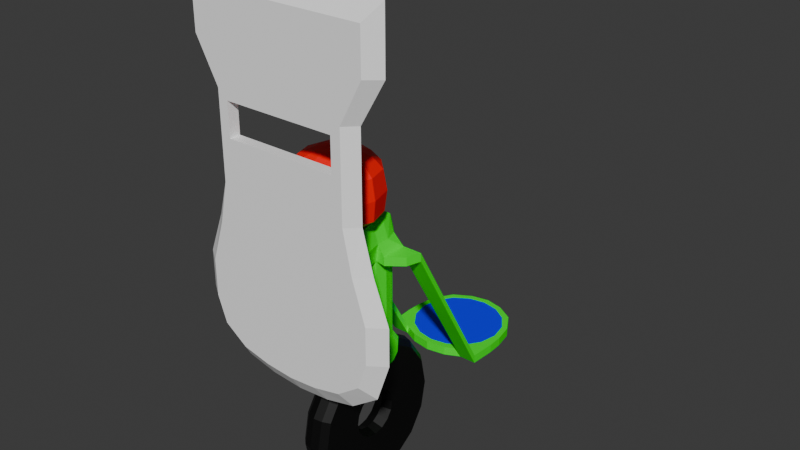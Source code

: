 # Source: Cerebro.blend  (saved by Blender 4.0.36; exported with 4.5.12 LTS)
import bpy
from mathutils import Matrix  # noqa: F401  (used for matrix-valued properties, if any)

bpy.ops.wm.read_factory_settings(use_empty=True)
scene = bpy.context.scene
scene.name = 'Scene'

# ---- materials (node trees are filled in below, after node groups)
mat_cerebro = bpy.data.materials.new('Cerebro')
mat_cerebro.use_transparent_shadow = False
mat_metal = bpy.data.materials.new('Metal')
mat_metal.use_transparent_shadow = False
mat_deco = bpy.data.materials.new('Deco')
mat_deco.use_transparent_shadow = False
mat_rueda = bpy.data.materials.new('Rueda')
mat_rueda.alpha_threshold = 0.0
mat_rueda.use_transparent_shadow = False
mat_rueda.roughness = 0.5
mat_rueda.line_color = (0.0, 0.0, 0.0, 1.0)
mat_escudo = bpy.data.materials.new('Escudo')
mat_escudo.use_transparent_shadow = False

# ---- material node trees
mat_cerebro.use_nodes = True; mat_cerebro.node_tree.nodes.clear()
_N = mat_cerebro.node_tree.nodes; _L = mat_cerebro.node_tree.links
n0 = _N.new('ShaderNodeBsdfPrincipled'); n0.name = 'BSDF Principista'; n0.location = (10, 300)
n0.inputs[0].default_value = (1.0, 0.0, 0.0, 1.0)
n0.inputs[3].default_value = 1.45
n1 = _N.new('ShaderNodeOutputMaterial'); n1.name = 'Material'; n1.location = (300, 300)
_L.new(n0.outputs[0], n1.inputs[0])
n1.is_active_output = True
mat_metal.use_nodes = True; mat_metal.node_tree.nodes.clear()
_N = mat_metal.node_tree.nodes; _L = mat_metal.node_tree.links
n0 = _N.new('ShaderNodeBsdfPrincipled'); n0.name = 'BSDF Principista'; n0.location = (10, 300)
n0.inputs[0].default_value = (0.0, 1.0, 0.0, 1.0)
n0.inputs[3].default_value = 1.45
n1 = _N.new('ShaderNodeOutputMaterial'); n1.name = 'Material'; n1.location = (300, 300)
_L.new(n0.outputs[0], n1.inputs[0])
n1.is_active_output = True
mat_deco.use_nodes = True; mat_deco.node_tree.nodes.clear()
_N = mat_deco.node_tree.nodes; _L = mat_deco.node_tree.links
n0 = _N.new('ShaderNodeBsdfPrincipled'); n0.name = 'BSDF Principista'; n0.location = (10, 300)
n0.inputs[0].default_value = (0.0, 0.0, 1.0, 1.0)
n0.inputs[3].default_value = 1.45
n1 = _N.new('ShaderNodeOutputMaterial'); n1.name = 'Material'; n1.location = (300, 300)
_L.new(n0.outputs[0], n1.inputs[0])
n1.is_active_output = True
mat_rueda.use_nodes = True; mat_rueda.node_tree.nodes.clear()
_N = mat_rueda.node_tree.nodes; _L = mat_rueda.node_tree.links
n0 = _N.new('ShaderNodeOutputMaterial'); n0.name = 'Material Output'; n0.location = (300, 300)
n1 = _N.new('ShaderNodeBsdfPrincipled'); n1.name = 'Principled BSDF'; n1.location = (10, 300)
n1.inputs[0].default_value = (0.0, 0.0, 0.0, 1.0)
n1.inputs[3].default_value = 1.45
_L.new(n1.outputs[0], n0.inputs[0])
n0.is_active_output = True
mat_escudo.use_nodes = True; mat_escudo.node_tree.nodes.clear()
_N = mat_escudo.node_tree.nodes; _L = mat_escudo.node_tree.links
n0 = _N.new('ShaderNodeBsdfPrincipled'); n0.name = 'BSDF Principista'; n0.location = (10, 300)
n0.inputs[0].default_value = (1.0, 1.0, 1.0, 1.0)
n0.inputs[3].default_value = 1.45
n1 = _N.new('ShaderNodeOutputMaterial'); n1.name = 'Material'; n1.location = (300, 300)
_L.new(n0.outputs[0], n1.inputs[0])
n1.is_active_output = True

# ---- world
world_world = bpy.data.worlds.new('World'); scene.world = world_world
world_world.use_nodes = True; world_world.node_tree.nodes.clear()
_N = world_world.node_tree.nodes; _L = world_world.node_tree.links
n0 = _N.new('ShaderNodeOutputWorld'); n0.name = 'World Output'; n0.location = (300, 300)
n1 = _N.new('ShaderNodeBackground'); n1.name = 'Background'; n1.location = (10, 300)
n1.inputs[0].default_value = (0.05088, 0.05088, 0.05088, 1.0)
_L.new(n1.outputs[0], n0.inputs[0])
n0.is_active_output = True
world_world.color = (0.05088, 0.05088, 0.05088)
world_world.use_sun_shadow = False
world_world.sun_shadow_jitter_overblur = 0.0

# ---- meshes
me_escudo = bpy.data.meshes.new('Escudo')
me_escudo.from_pydata([(0.0, -0.4, 1.09), (0.0, -0.4, 0.71), (-0.2356, -0.4, 1.09), (-0.2356, -0.4, 0.71), (0.0, 0.09, 0.9315), (0.0, 0.09, 0.8444), (-0.06778, 0.09, 0.9315), (-0.06778, 0.09, 0.8444), (0.0, -0.06, 0.8), (-0.1056, -0.05, 0.8), (0.0, -0.03, 0.976), (-0.09556, -0.06, 0.976), (0.0, 0.06, 0.8), (-0.1056, 0.05, 0.8), (0.0, 0.06, 0.966), (-0.08556, 0.06, 0.966), (-0.088, -0.05488, 0.2722), (-0.1161, -0.04521, 0.2841), (-0.088, 0.05288, 0.2712), (-0.1161, 0.04321, 0.2831), (-0.08, -7.451e-09, 0.8), (-0.08, 0.05, 0.8), (-0.08, -0.05, 0.8), (0.0, -3.725e-09, 0.8), (-0.1156, 0.0, 0.8), (-0.1161, -3.244e-11, 0.2691), (-0.088, -8.055e-09, 0.2534), (0.0, -7.451e-09, 0.976), (-0.09556, 0.0, 0.976), (-0.1056, -0.0486, 0.4076), (-0.08, 0.05, 0.4228), (-0.08, -0.05, 0.4238), (-0.1056, 0.0486, 0.4068), (-0.1156, 0.0, 0.4238), (-0.08, -7.451e-09, 0.4458), (0.0, -0.05488, 0.2722), (0.0, -8.055e-09, 0.2534), (0.0, 0.05288, 0.2712), (0.0, 0.06, 0.4228), (0.0, -0.06, 0.4238), (0.0, -7.451e-09, 0.4458), (-0.1756, -0.32, 0.976), (0.0, -0.32, 0.8), (-0.1756, -0.32, 0.8), (0.0, -0.32, 0.976), (0.0, 0.02595, 1.223), (0.0, -0.2663, 0.976), (-0.09556, -0.2169, 0.976), (-0.09556, -0.098, 0.976), (0.0, -0.3421, 1.223), (0.0, -0.05229, 0.976), (-0.157, -0.2533, 1.223), (-0.157, -0.06132, 1.223), (0.0, -0.2312, 1.302), (-0.06244, -0.1959, 1.302), (-0.06244, -0.1195, 1.302), (0.0, -0.08481, 1.302), (-0.1588, -0.05825, 1.045), (-0.1588, -0.256, 1.045), (0.0, -0.3479, 1.045), (0.0, 0.0318, 1.045), (0.0, -0.3563, 1.134), (-0.1695, -0.261, 1.134), (0.0, 0.04101, 1.134), (-0.1695, -0.05373, 1.134), (-0.1556, -0.06, 0.8), (-0.1556, -0.06, 0.84), (-0.1556, 0.06, 0.8), (-0.1556, 0.06, 0.84), (-0.1556, -1.49e-08, 0.8), (-0.1556, -1.49e-08, 0.84), (-0.2456, 0.06, 0.8), (-0.2456, 0.06, 0.84), (-0.2006, 0.06, 0.8), (-0.2006, 0.06, 0.84), (-0.2356, 0.468, 0.1), (-0.2356, 0.468, 0.14), (-0.1556, 0.468, 0.1), (-0.1556, 0.468, 0.14), (-0.2006, 0.468, 0.1), (-0.2006, 0.468, 0.14), (-0.166, 0.8337, 0.1), (-0.166, 0.8337, 0.14), (-0.145, 0.8102, 0.1), (-0.145, 0.8102, 0.14), (0.0, 0.8689, 0.14), (0.0, 0.8999, 0.14), (0.0, 0.8999, 0.1), (0.0, 0.8689, 0.1), (0.0, 0.4195, 0.1), (0.0, 0.4195, 0.14), (-0.1906, 0.015, 0.8), (-0.1906, 0.015, 0.84), (-0.2256, -0.005, 0.84), (-0.2256, -0.005, 0.8), (-0.2195, 0.7476, 0.14), (-0.2195, 0.7476, 0.1), (-0.192, 0.742, 0.14), (-0.192, 0.742, 0.1), (-0.07778, 0.09, 0.8879), (0.0, 0.095, 0.8879), (-0.1455, 0.509, 0.14), (-0.2411, 0.5849, 0.1), (-0.1922, 0.5772, 0.14), (-0.1455, 0.509, 0.1), (0.0, 0.4498, 0.1), (0.0, 0.4498, 0.14), (-0.2411, 0.5849, 0.14), (-0.1922, 0.5772, 0.1), (-0.1278, -0.4, 1.09), (-0.1278, -0.4, 0.71), (-0.03389, 0.09, 0.9315), (-0.03389, 0.09, 0.8444), (-0.0481, -0.045, 0.976), (-0.09278, -0.06, 0.8), (-0.0481, 0.06, 0.966), (-0.09278, 0.06, 0.8), (-0.1021, -0.05488, 0.2722), (-0.1021, 0.05288, 0.2712), (-0.0481, -3.725e-09, 0.976), (-0.1021, -3.957e-09, 0.2534), (-0.09278, 0.06, 0.4228), (-0.09278, -0.06, 0.4238), (-0.08778, -0.32, 0.8), (-0.08778, -0.32, 0.976), (-0.09278, 0.0006949, 1.223), (-0.09278, -0.3171, 1.223), (-0.09076, -0.325, 1.045), (-0.0481, -0.2416, 0.976), (-0.09076, 0.008568, 1.045), (-0.0481, -0.07514, 0.976), (-0.1002, 0.01376, 1.134), (-0.0369, -0.2213, 1.302), (-0.0369, -0.09485, 1.302), (-0.1002, -0.3293, 1.134), (0.0, -0.19, 0.8), (-0.1356, -0.19, 0.8), (-0.1356, -0.19, 0.976), (-0.184, -0.1569, 1.223), (-0.1899, -0.1568, 1.045), (-0.09556, -0.1574, 0.976), (-0.07318, -0.1575, 1.302), (-0.1986, -0.1568, 1.134), (0.0, -0.1593, 1.313), (-0.0286, -0.1584, 1.311), (-0.06778, -0.19, 0.8), (0.0, -0.01378, 1.268), (-0.1227, -0.08221, 1.268), (-0.1234, -0.2328, 1.268), (0.0, -0.3023, 1.268), (-0.07275, -0.2828, 1.268), (-0.07275, -0.03358, 1.268), (-0.1443, -0.1571, 1.268), (-0.2956, -0.4, 0.888), (-0.1256, -0.06, 0.888), (-0.1956, -0.32, 0.888), (-0.1556, -0.19, 0.888), (-0.1161, -0.07385, 0.3655), (-0.1161, 1.406e-10, 0.3655), (0.0, -0.09188, 0.3725), (0.0, 0.09188, 0.3725), (-0.088, 0.09188, 0.3725), (-0.088, -0.09188, 0.3725), (-0.1161, 0.07385, 0.3655), (-0.1021, 0.09188, 0.3725), (-0.1021, -0.09188, 0.3725), (-0.1161, -0.06839, 0.3143), (-0.1161, 1.406e-10, 0.3143), (0.0, 0.08638, 0.3093), (-0.1021, 0.08638, 0.3093), (-0.1021, -0.08538, 0.3093), (0.0, -0.08538, 0.3093), (-0.088, 0.08638, 0.3093), (-0.088, -0.08538, 0.3093), (-0.1161, 0.06939, 0.3143), (-0.1056, 0.06, 0.888), (-0.03389, 0.095, 0.8879), (-0.1256, 0.0, 0.888), (0.0, 0.0495, 0.8), (0.0, -0.05, 0.8), (0.2356, -0.4, 1.09), (0.2356, -0.4, 0.71), (-0.145, 0.6595, 0.14), (0.0, 0.6595, 0.14), (-0.2373, 0.6595, 0.14), (-0.2089, 0.6595, 0.1), (-0.2373, 0.6595, 0.1), (-0.2089, 0.6595, 0.14), (-0.145, 0.6595, 0.1), (0.0, 0.6595, 0.1), (0.06778, 0.09, 0.9315), (0.06778, 0.09, 0.8444), (-0.08778, 0.4343, 0.14), (-0.08778, 0.4343, 0.1), (-0.084, 0.8823, 0.14), (-0.07741, 0.854, 0.1), (-0.07741, 0.854, 0.14), (-0.084, 0.8823, 0.1), (-0.07785, 0.4649, 0.14), (-0.07785, 0.4649, 0.1), (-0.07741, 0.6595, 0.14), (-0.07741, 0.6595, 0.1), (0.1056, -0.05, 0.8), (0.09556, -0.06, 0.976), (0.1056, 0.05, 0.8), (0.08556, 0.06, 0.966), (0.088, -0.05488, 0.2722), (0.1161, -0.04521, 0.2841), (0.088, 0.05288, 0.2712), (0.1161, 0.04321, 0.2831), (0.08, -7.451e-09, 0.8), (0.08, 0.05, 0.8), (0.08, -0.05, 0.8), (0.1156, 0.0, 0.8), (0.1161, -3.244e-11, 0.2691), (0.088, -8.055e-09, 0.2534), (0.09556, 0.0, 0.976), (0.1056, -0.0486, 0.4076), (0.08, 0.05, 0.4228), (0.08, -0.05, 0.4238), (0.1056, 0.0486, 0.4068), (0.1156, 0.0, 0.4238), (0.08, -7.451e-09, 0.4458), (0.1756, -0.32, 0.976), (0.1756, -0.32, 0.8), (0.09556, -0.2169, 0.976), (0.09556, -0.098, 0.976), (0.157, -0.2533, 1.223), (0.157, -0.06132, 1.223), (0.06244, -0.1959, 1.302), (0.06244, -0.1195, 1.302), (0.1588, -0.05825, 1.045), (0.1588, -0.256, 1.045), (0.1695, -0.261, 1.134), (0.1695, -0.05373, 1.134), (0.1556, -0.06, 0.8), (0.1556, -0.06, 0.84), (0.1556, 0.06, 0.8), (0.1556, 0.06, 0.84), (0.1556, -1.49e-08, 0.8), (0.1556, -1.49e-08, 0.84), (0.2456, 0.06, 0.8), (0.2456, 0.06, 0.84), (0.2006, 0.06, 0.8), (0.2006, 0.06, 0.84), (0.2356, 0.468, 0.1), (0.2356, 0.468, 0.14), (0.1556, 0.468, 0.1), (0.1556, 0.468, 0.14), (0.2006, 0.468, 0.1), (0.2006, 0.468, 0.14), (0.166, 0.8337, 0.1), (0.166, 0.8337, 0.14), (0.145, 0.8102, 0.1), (0.145, 0.8102, 0.14), (0.1906, 0.015, 0.8), (0.1906, 0.015, 0.84), (0.2256, -0.005, 0.84), (0.2256, -0.005, 0.8), (0.2195, 0.7476, 0.14), (0.2195, 0.7476, 0.1), (0.192, 0.742, 0.14), (0.192, 0.742, 0.1), (0.07778, 0.09, 0.8879), (0.1455, 0.509, 0.14), (0.2411, 0.5849, 0.1), (0.1922, 0.5772, 0.14), (0.1455, 0.509, 0.1), (0.2411, 0.5849, 0.14), (0.1922, 0.5772, 0.1), (0.1278, -0.4, 1.09), (0.1278, -0.4, 0.71), (0.03389, 0.09, 0.9315), (0.03389, 0.09, 0.8444), (0.0481, -0.045, 0.976), (0.09278, -0.06, 0.8), (0.0481, 0.06, 0.966), (0.09278, 0.06, 0.8), (0.1021, -0.05488, 0.2722), (0.1021, 0.05288, 0.2712), (0.0481, -3.725e-09, 0.976), (0.1021, -3.957e-09, 0.2534), (0.09278, 0.06, 0.4228), (0.09278, -0.06, 0.4238), (0.08778, -0.32, 0.8), (0.08778, -0.32, 0.976), (0.09278, 0.0006949, 1.223), (0.09278, -0.3171, 1.223), (0.09076, -0.325, 1.045), (0.0481, -0.2416, 0.976), (0.09076, 0.008568, 1.045), (0.0481, -0.07514, 0.976), (0.1002, 0.01376, 1.134), (0.0369, -0.2213, 1.302), (0.0369, -0.09485, 1.302), (0.1002, -0.3293, 1.134), (0.1356, -0.19, 0.8), (0.1356, -0.19, 0.976), (0.184, -0.1569, 1.223), (0.1899, -0.1568, 1.045), (0.09556, -0.1574, 0.976), (0.07318, -0.1575, 1.302), (0.1986, -0.1568, 1.134), (0.0286, -0.1584, 1.311), (0.06778, -0.19, 0.8), (0.1227, -0.08221, 1.268), (0.1234, -0.2328, 1.268), (0.07275, -0.2828, 1.268), (0.07275, -0.03358, 1.268), (0.1443, -0.1571, 1.268), (0.2956, -0.4, 0.888), (0.1256, -0.06, 0.888), (0.1956, -0.32, 0.888), (0.1556, -0.19, 0.888), (0.1161, -0.07385, 0.3655), (0.1161, 1.406e-10, 0.3655), (0.088, 0.09188, 0.3725), (0.088, -0.09188, 0.3725), (0.1161, 0.07385, 0.3655), (0.1021, 0.09188, 0.3725), (0.1021, -0.09188, 0.3725), (0.1161, -0.06839, 0.3143), (0.1161, 1.406e-10, 0.3143), (0.1021, 0.08638, 0.3093), (0.1021, -0.08538, 0.3093), (0.088, 0.08638, 0.3093), (0.088, -0.08538, 0.3093), (0.1161, 0.06939, 0.3143), (0.1056, 0.06, 0.888), (0.03389, 0.095, 0.8879), (0.1256, 0.0, 0.888), (0.145, 0.6595, 0.14), (0.2373, 0.6595, 0.14), (0.2089, 0.6595, 0.1), (0.2373, 0.6595, 0.1), (0.2089, 0.6595, 0.14), (0.145, 0.6595, 0.1), (0.08778, 0.4343, 0.14), (0.08778, 0.4343, 0.1), (0.084, 0.8823, 0.14), (0.07741, 0.854, 0.1), (0.07741, 0.854, 0.14), (0.084, 0.8823, 0.1), (0.07785, 0.4649, 0.14), (0.07785, 0.4649, 0.1), (0.07741, 0.6595, 0.14), (0.07741, 0.6595, 0.1)], [], [(116, 13, 7, 112), (336, 253, 262, 333), (275, 283, 217, 202), (304, 275, 202, 296), (210, 23, 178, 211), (225, 232, 288, 289), (322, 214, 209, 327), (135, 8, 275, 304), (281, 279, 209, 214), (243, 249, 245, 241), (20, 21, 178, 23), (317, 159, 171, 326), (282, 319, 316, 218), (300, 299, 232, 225), (180, 223, 285, 270), (213, 239, 235, 202), (244, 250, 248, 238), (270, 285, 44, 0), (268, 332, 335, 266), (336, 346, 340, 253), (276, 272, 4, 14), (257, 236, 235, 258), (302, 298, 227, 233), (176, 111, 4, 100), (115, 14, 4, 111), (137, 41, 47, 140), (220, 318, 319, 282), (175, 15, 6, 99), (156, 137, 11, 154), (240, 330, 311, 236), (13, 67, 68, 175), (113, 11, 48, 130), (215, 206, 35, 36), (145, 136, 9, 114), (13, 24, 69, 67), (346, 189, 88, 340), (326, 206, 278, 324), (119, 27, 14, 115), (170, 166, 17, 117), (316, 325, 168, 160), (120, 25, 19, 118), (169, 172, 18, 118), (236, 257, 256, 240), (296, 202, 311, 313), (167, 174, 19, 25), (1, 42, 284, 271), (31, 34, 20, 22), (299, 302, 233, 232), (278, 281, 214, 207), (287, 307, 149, 49), (50, 60, 290, 291), (212, 219, 283, 275), (252, 339, 341, 254), (9, 24, 33, 29), (297, 300, 225, 223), (166, 167, 25, 17), (117, 17, 25, 120), (113, 10, 27, 119), (24, 9, 65, 69), (241, 245, 246, 242), (24, 13, 32, 33), (37, 36, 26, 18), (116, 21, 30, 121), (114, 9, 29, 122), (257, 242, 244, 256), (37, 208, 215, 36), (26, 36, 35, 16), (328, 263, 190, 205), (172, 168, 37, 18), (173, 16, 35, 171), (31, 39, 40, 34), (34, 40, 38, 30), (237, 243, 255, 239), (335, 261, 254, 331), (34, 30, 21, 20), (110, 3, 43, 123), (109, 0, 44, 124), (153, 2, 41, 155), (202, 217, 221, 213), (310, 312, 223, 180), (242, 246, 250, 244), (251, 342, 339, 252), (286, 308, 305, 228), (265, 334, 332, 268), (124, 44, 46, 128), (333, 262, 260, 334), (331, 345, 343, 264), (260, 251, 252, 259), (215, 208, 279, 281), (45, 146, 308, 286), (68, 70, 177, 175), (204, 328, 238, 237), (151, 147, 55, 133), (152, 148, 54, 141), (150, 149, 53, 132), (144, 143, 56, 133), (8, 179, 212, 275), (326, 171, 35, 206), (127, 59, 61, 134), (139, 58, 62, 142), (329, 100, 4, 272), (129, 57, 64, 131), (130, 48, 57, 129), (140, 47, 58, 139), (128, 46, 59, 127), (313, 311, 203, 297), (134, 61, 49, 126), (142, 62, 51, 138), (131, 64, 52, 125), (93, 92, 74, 72), (67, 69, 91, 73), (91, 94, 71, 73), (226, 231, 299, 300), (70, 68, 74, 92), (72, 74, 80, 76), (67, 73, 79, 77), (187, 182, 84, 97), (94, 93, 72, 71), (73, 71, 75, 79), (68, 67, 77, 78), (96, 95, 82, 81), (74, 68, 78, 80), (307, 293, 53, 149), (188, 185, 98, 83), (95, 97, 84, 82), (98, 96, 81, 83), (75, 76, 107, 102), (13, 175, 99, 7), (290, 292, 234, 231), (277, 273, 191, 204), (192, 193, 89, 90), (201, 195, 88, 189), (195, 197, 87, 88), (71, 72, 76, 75), (194, 196, 85, 86), (198, 192, 90, 106), (238, 248, 247, 237), (197, 194, 86, 87), (112, 176, 100, 5), (334, 260, 259, 332), (264, 343, 337, 248), (250, 266, 264, 248), (219, 222, 40, 39), (227, 306, 307, 287), (7, 99, 176, 112), (228, 305, 309, 298), (249, 269, 265, 245), (325, 208, 37, 168), (267, 344, 346, 336), (60, 63, 292, 290), (69, 65, 94, 91), (66, 70, 92, 93), (185, 186, 96, 98), (184, 187, 97, 95), (312, 313, 297, 223), (186, 184, 95, 96), (12, 5, 273, 277), (263, 329, 272, 190), (146, 56, 294, 308), (317, 326, 324, 320), (76, 80, 103, 107), (79, 75, 102, 108), (233, 227, 287, 295), (280, 276, 14, 27), (200, 198, 106, 183), (193, 199, 105, 89), (77, 79, 108, 104), (224, 296, 313, 312), (80, 78, 101, 103), (343, 106, 90, 337), (248, 337, 338, 247), (219, 317, 320, 283), (339, 86, 85, 341), (222, 218, 38, 40), (238, 328, 330, 240), (289, 288, 59, 46), (284, 304, 296, 224), (323, 279, 208, 325), (319, 323, 325, 316), (292, 286, 228, 234), (217, 314, 315, 221), (341, 85, 183, 345), (293, 303, 143, 53), (324, 278, 207, 321), (203, 216, 280, 274), (234, 228, 298, 302), (12, 178, 21, 116), (345, 183, 106, 343), (321, 207, 214, 322), (231, 234, 302, 299), (212, 179, 23, 210), (314, 321, 322, 315), (298, 309, 306, 227), (274, 291, 226, 203), (63, 131, 125, 45), (62, 134, 126, 51), (47, 128, 127, 58), (50, 130, 129, 60), (60, 129, 131, 63), (58, 127, 134, 62), (141, 144, 133, 55), (148, 150, 132, 54), (146, 151, 133, 56), (41, 124, 128, 47), (2, 109, 124, 41), (1, 110, 123, 42), (22, 114, 122, 31), (13, 116, 121, 32), (11, 113, 119, 28), (16, 117, 120, 26), (174, 169, 118, 19), (26, 120, 118, 18), (173, 170, 117, 16), (28, 119, 115, 15), (135, 145, 114, 8), (10, 113, 130, 50), (15, 115, 111, 6), (99, 6, 111, 176), (12, 116, 112, 5), (42, 123, 145, 135), (54, 132, 144, 141), (232, 233, 295, 288), (291, 290, 231, 226), (64, 142, 138, 52), (48, 140, 139, 57), (57, 139, 142, 64), (132, 53, 143, 144), (147, 152, 141, 55), (338, 89, 105, 344), (327, 209, 279, 323), (315, 322, 327, 318), (123, 43, 136, 145), (155, 41, 137, 156), (11, 137, 140, 48), (267, 336, 333, 269), (206, 215, 281, 278), (52, 138, 152, 147), (45, 125, 151, 146), (51, 126, 150, 148), (246, 268, 266, 250), (219, 212, 210, 222), (126, 49, 149, 150), (138, 51, 148, 152), (125, 52, 147, 151), (301, 230, 294, 303), (213, 221, 220, 204), (43, 155, 156, 136), (309, 301, 229, 306), (219, 39, 159, 317), (221, 315, 318, 220), (239, 255, 258, 235), (3, 153, 155, 43), (204, 237, 239, 213), (136, 156, 154, 9), (63, 45, 286, 292), (31, 122, 165, 162), (32, 121, 164, 163), (245, 265, 268, 246), (332, 259, 261, 335), (216, 203, 311, 330), (288, 295, 61, 59), (31, 162, 159, 39), (30, 38, 160, 161), (29, 33, 158, 157), (33, 32, 163, 158), (121, 30, 161, 164), (122, 29, 157, 165), (247, 267, 269, 249), (320, 324, 321, 314), (162, 165, 170, 173), (163, 164, 169, 174), (277, 282, 218, 211), (247, 338, 344, 267), (308, 294, 230, 305), (204, 191, 263, 328), (162, 173, 171, 159), (161, 160, 168, 172), (157, 158, 167, 166), (158, 163, 174, 167), (164, 161, 172, 169), (165, 157, 166, 170), (237, 247, 249, 243), (259, 252, 254, 261), (255, 243, 241, 258), (93, 94, 65, 66), (9, 154, 66, 65), (70, 66, 154, 177), (28, 177, 154, 11), (15, 175, 177, 28), (285, 289, 46, 44), (273, 5, 100, 329), (306, 229, 293, 307), (223, 225, 289, 285), (10, 50, 291, 274), (205, 216, 330, 328), (218, 316, 160, 38), (222, 210, 211, 218), (274, 280, 27, 10), (216, 205, 276, 280), (262, 253, 251, 260), (269, 333, 334, 265), (254, 341, 345, 331), (318, 327, 323, 319), (340, 88, 87, 342), (229, 301, 303, 293), (42, 135, 304, 284), (295, 287, 49, 61), (203, 226, 300, 297), (283, 320, 314, 217), (337, 90, 89, 338), (22, 20, 23, 179), (8, 114, 22, 179), (202, 235, 236, 311), (204, 220, 282, 277), (342, 87, 86, 339), (191, 273, 329, 263), (12, 277, 211, 178), (196, 200, 183, 85), (102, 107, 184, 186), (107, 103, 187, 184), (108, 102, 186, 185), (199, 201, 189, 105), (104, 108, 185, 188), (103, 101, 182, 187), (181, 224, 312, 310), (104, 188, 201, 199), (84, 182, 200, 196), (77, 104, 199, 193), (182, 101, 198, 200), (81, 82, 194, 197), (101, 78, 192, 198), (82, 84, 196, 194), (83, 81, 197, 195), (188, 83, 195, 201), (78, 77, 193, 192), (344, 105, 189, 346), (205, 190, 272, 276), (258, 241, 242, 257), (305, 230, 301, 309), (253, 340, 342, 251), (303, 294, 56, 143), (240, 256, 244, 238), (266, 335, 331, 264), (271, 284, 224, 181)])
me_escudo.polygons.foreach_set('material_index', [1, 2, 1, 1, 1, 0, 1, 1, 1, 1, 1, 1, 1, 0, 1, 1, 1, 1, 1, 2, 1, 1, 0, 1, 1, 1, 1, 1, 1, 1, 1, 1, 1, 1, 1, 2, 1, 1, 1, 1, 1, 1, 1, 1, 1, 1, 1, 0, 1, 0, 0, 1, 1, 1, 1, 1, 1, 1, 1, 1, 1, 1, 1, 1, 1, 1, 1, 1, 1, 1, 1, 1, 1, 2, 1, 1, 1, 1, 1, 1, 1, 1, 0, 1, 1, 1, 2, 1, 1, 0, 1, 1, 0, 0, 0, 0, 1, 1, 0, 0, 1, 0, 0, 0, 0, 1, 0, 0, 0, 1, 1, 1, 0, 1, 1, 1, 2, 1, 1, 1, 1, 1, 0, 2, 1, 1, 1, 1, 0, 1, 1, 2, 1, 1, 1, 1, 1, 1, 1, 1, 1, 1, 1, 0, 1, 0, 1, 1, 2, 0, 1, 1, 1, 1, 1, 1, 1, 1, 0, 1, 1, 1, 0, 1, 2, 1, 1, 1, 1, 1, 1, 1, 1, 1, 1, 0, 1, 1, 1, 0, 1, 2, 0, 1, 1, 0, 1, 2, 1, 0, 1, 1, 0, 1, 0, 0, 0, 0, 0, 0, 0, 0, 0, 1, 1, 1, 1, 1, 1, 1, 1, 1, 1, 1, 1, 1, 1, 1, 1, 1, 0, 0, 0, 0, 0, 0, 0, 0, 1, 1, 1, 1, 1, 1, 2, 1, 0, 0, 0, 1, 1, 0, 0, 0, 0, 1, 1, 0, 1, 1, 1, 1, 1, 1, 0, 1, 1, 1, 1, 1, 0, 1, 1, 1, 1, 1, 1, 1, 1, 1, 1, 1, 1, 0, 1, 1, 1, 1, 1, 1, 1, 1, 1, 1, 1, 1, 1, 1, 1, 1, 1, 0, 1, 1, 1, 1, 1, 1, 1, 1, 1, 2, 1, 1, 0, 1, 0, 1, 1, 1, 1, 1, 1, 1, 1, 1, 1, 2, 1, 1, 1, 2, 2, 2, 1, 2, 2, 1, 2, 1, 1, 1, 1, 2, 1, 2, 1, 1, 0, 1, 0, 1, 2, 1])
_uv = me_escudo.uv_layers.new(name='UVMap')
_uv.uv.foreach_set('vector', [0.4375, 0.3438, 0.4375, 0.3125, 0.4375, 0.3125, 0.4375, 0.3438, 0.4375, 0.3125, 0.4375, 0.3125, 0.4375, 0.3125, 0.4375, 0.3125, 0.4375, 0.3438, 0.4375, 0.3438, 0.4375, 0.3125, 0.4375, 0.3125, 0.4375, 0.3438, 0.4375, 0.3438, 0.4375, 0.3125, 0.4375, 0.3125, 0.4375, 0.375, 0.4375, 0.3447, 0.0, 0.0, 0.4375, 0.375, 0.5, 0.3125, 0.5, 0.3125, 0.5, 0.3438, 0.5, 0.3438, 0.4375, 0.3125, 0.4375, 0.3125, 0.4375, 0.3125, 0.4375, 0.3125, 0.4375, 0.375, 0.4375, 0.375, 0.4375, 0.3438, 0.4375, 0.3438, 0.4375, 0.3438, 0.4375, 0.3438, 0.4375, 0.3125, 0.4375, 0.3125, 0.4375, 0.3125, 0.4375, 0.3125, 0.4375, 0.3125, 0.4375, 0.3125, 0.4375, 0.375, 0.4375, 0.375, 0.0, 0.0, 0.4375, 0.3447, 0.4375, 0.375, 0.4375, 0.375, 0.4375, 0.375, 0.4375, 0.375, 0.4375, 0.3438, 0.4375, 0.3438, 0.4375, 0.375, 0.4375, 0.375, 0.5, 0.3125, 0.5, 0.3125, 0.5, 0.3125, 0.5, 0.3125, 0.5, 0.3125, 0.5, 0.3125, 0.5, 0.3438, 0.5, 0.3438, 0.4375, 0.3125, 0.4375, 0.3125, 0.4375, 0.3125, 0.4375, 0.3125, 0.5, 0.3125, 0.5, 0.3125, 0.5, 0.3125, 0.5, 0.3125, 0.5, 0.3438, 0.5, 0.3438, 0.5, 0.375, 0.5, 0.375, 0.5, 0.3125, 0.5, 0.3125, 0.5, 0.3125, 0.5, 0.3125, 0.4375, 0.3125, 0.4375, 0.3125, 0.4375, 0.3125, 0.4375, 0.3125, 0.5, 0.3438, 0.5, 0.3438, 0.5, 0.375, 0.5, 0.375, 0.5, 0.3125, 0.5, 0.3125, 0.4375, 0.3125, 0.4375, 0.3125, 0.5, 0.3125, 0.5, 0.3125, 0.5, 0.3125, 0.5, 0.3125, 0.4688, 0.3438, 0.5, 0.3438, 0.5, 0.375, 0.4688, 0.375, 0.5, 0.3438, 0.5, 0.375, 0.5, 0.375, 0.5, 0.3438, 0.5, 0.3125, 0.5, 0.3125, 0.5, 0.3125, 0.5, 0.3125, 0.4375, 0.3125, 0.4375, 0.3125, 0.4375, 0.3438, 0.4375, 0.3438, 0.4688, 0.3125, 0.5, 0.3125, 0.5, 0.3125, 0.4688, 0.3125, 0.4688, 0.3125, 0.5, 0.3125, 0.5, 0.3125, 0.4688, 0.3125, 0.5, 0.3125, 0.0, 0.0, 0.4688, 0.3125, 0.5, 0.3125, 0.4375, 0.3125, 0.4375, 0.3125, 0.5, 0.3125, 0.4688, 0.3125, 0.5, 0.3438, 0.5, 0.3125, 0.5, 0.3125, 0.5, 0.3438, 0.4375, 0.375, 0.4375, 0.375, 0.4375, 0.375, 0.4375, 0.375, 0.4375, 0.3438, 0.4375, 0.3125, 0.4375, 0.3125, 0.4375, 0.3438, 0.4375, 0.3125, 0.4375, 0.3125, 0.4375, 0.3125, 0.4375, 0.3125, 0.4375, 0.3125, 0.4375, 0.3125, 0.4375, 0.3125, 0.4375, 0.3125, 0.4375, 0.375, 0.4375, 0.375, 0.4375, 0.3438, 0.4375, 0.3438, 0.5, 0.3438, 0.5, 0.375, 0.5, 0.375, 0.5, 0.3438, 0.4375, 0.3438, 0.4375, 0.3125, 0.4375, 0.3125, 0.4375, 0.3438, 0.4375, 0.375, 0.4375, 0.375, 0.4375, 0.375, 0.4375, 0.375, 0.4375, 0.3438, 0.4375, 0.3125, 0.4375, 0.3125, 0.4375, 0.3438, 0.4375, 0.3438, 0.4375, 0.375, 0.4375, 0.375, 0.4375, 0.3438, 0.5, 0.3125, 0.5, 0.3125, 0.5, 0.3125, 0.5, 0.3125, 0.4375, 0.3125, 0.4375, 0.3125, 0.4688, 0.3125, 0.4688, 0.3125, 0.4375, 0.3125, 0.4375, 0.3125, 0.4375, 0.3125, 0.4375, 0.3125, 0.4375, 0.375, 0.4375, 0.375, 0.4375, 0.3438, 0.4375, 0.3438, 0.4375, 0.375, 0.4375, 0.375, 0.4375, 0.375, 0.4375, 0.375, 0.5, 0.3125, 0.5, 0.3125, 0.5, 0.3125, 0.5, 0.3125, 0.4375, 0.3438, 0.4375, 0.3438, 0.4375, 0.3125, 0.4375, 0.3125, 0.5, 0.3438, 0.5, 0.3438, 0.5, 0.375, 0.5, 0.375, 0.5, 0.375, 0.5, 0.375, 0.5, 0.3438, 0.5, 0.3438, 0.4375, 0.375, 0.4375, 0.375, 0.4375, 0.3438, 0.4375, 0.3438, 0.5, 0.3125, 0.5, 0.3125, 0.5, 0.3125, 0.5, 0.3125, 0.4375, 0.3125, 0.4375, 0.3125, 0.4375, 0.3125, 0.4375, 0.3125, 0.5, 0.3125, 0.5, 0.3125, 0.5, 0.3125, 0.5, 0.3125, 0.4375, 0.3125, 0.4375, 0.3125, 0.4375, 0.3125, 0.4375, 0.3125, 0.4375, 0.3438, 0.4375, 0.3125, 0.4375, 0.3125, 0.4375, 0.3438, 0.5, 0.3438, 0.5, 0.375, 0.5, 0.375, 0.5, 0.3438, 0.4375, 0.3125, 0.4375, 0.3125, 0.4375, 0.3125, 0.4375, 0.3125, 0.4375, 0.3125, 0.4375, 0.3125, 0.5, 0.3125, 0.5, 0.3125, 0.4375, 0.3125, 0.4375, 0.3125, 0.4375, 0.3125, 0.4375, 0.3125, 0.4375, 0.375, 0.4375, 0.375, 0.4375, 0.375, 0.4375, 0.375, 0.4375, 0.3438, 0.4375, 0.375, 0.4375, 0.375, 0.4375, 0.3438, 0.4375, 0.3438, 0.4375, 0.3125, 0.4375, 0.3125, 0.4375, 0.3438, 0.5, 0.3125, 0.5, 0.3125, 0.5, 0.3125, 0.5, 0.3125, 0.4375, 0.375, 0.4375, 0.375, 0.4375, 0.375, 0.4375, 0.375, 0.4375, 0.375, 0.4375, 0.375, 0.4375, 0.375, 0.4375, 0.375, 0.4688, 0.3125, 0.4688, 0.3125, 0.5, 0.3125, 0.5, 0.3125, 0.4375, 0.375, 0.4375, 0.375, 0.4375, 0.375, 0.4375, 0.375, 0.4375, 0.375, 0.4375, 0.375, 0.4375, 0.375, 0.4375, 0.375, 0.4375, 0.375, 0.4375, 0.375, 0.0, 0.0, 0.4375, 0.375, 0.4375, 0.375, 0.0, 0.0, 0.4375, 0.375, 0.4375, 0.375, 0.4375, 0.3125, 0.4375, 0.3125, 0.4375, 0.3125, 0.4375, 0.3125, 0.5, 0.3125, 0.5, 0.3125, 0.5, 0.3125, 0.5, 0.3125, 0.4375, 0.375, 0.4375, 0.375, 0.4375, 0.375, 0.4375, 0.375, 0.4375, 0.3438, 0.4375, 0.3125, 0.4375, 0.3125, 0.4375, 0.3438, 0.5, 0.3438, 0.5, 0.375, 0.5, 0.375, 0.5, 0.3438, 0.4688, 0.3125, 0.5, 0.3125, 0.5, 0.3125, 0.4688, 0.3125, 0.4375, 0.3125, 0.4375, 0.3125, 0.4375, 0.3125, 0.4375, 0.3125, 0.4688, 0.3125, 0.4688, 0.3125, 0.5, 0.3125, 0.5, 0.3125, 0.5, 0.3125, 0.5, 0.3125, 0.5, 0.3125, 0.5, 0.3125, 0.4375, 0.3125, 0.4375, 0.3125, 0.5, 0.3125, 0.5, 0.3125, 0.5, 0.3438, 0.5, 0.3438, 0.5, 0.3125, 0.5, 0.3125, 0.4375, 0.3125, 0.4375, 0.3125, 0.5, 0.3125, 0.5, 0.3125, 0.5, 0.3438, 0.5, 0.375, 0.5, 0.375, 0.5, 0.3438, 0.4375, 0.3125, 0.4375, 0.3125, 0.4375, 0.3125, 0.4375, 0.3125, 0.5, 0.3125, 0.5, 0.3125, 0.5, 0.3125, 0.5, 0.3125, 0.4375, 0.3125, 0.4375, 0.3125, 0.5, 0.3125, 0.5, 0.3125, 0.4375, 0.375, 0.4375, 0.375, 0.4375, 0.3438, 0.4375, 0.3438, 0.5, 0.375, 0.5, 0.375, 0.5, 0.3438, 0.5, 0.3438, 0.5, 0.3125, 0.5, 0.3125, 0.0, 0.0, 0.4688, 0.3125, 0.4375, 0.3125, 0.4688, 0.3125, 0.5, 0.3125, 0.4375, 0.3125, 0.5, 0.3438, 0.5, 0.3125, 0.5, 0.3125, 0.5, 0.3438, 0.5, 0.3125, 0.5, 0.3125, 0.5, 0.3125, 0.5, 0.3125, 0.5, 0.3438, 0.5, 0.375, 0.5, 0.375, 0.5, 0.3438, 0.5, 0.3438, 0.5, 0.375, 0.5, 0.375, 0.5, 0.3438, 0.4375, 0.375, 0.0, 0.0, 0.4375, 0.375, 0.4375, 0.3438, 0.4375, 0.375, 0.4375, 0.375, 0.4375, 0.375, 0.4375, 0.375, 0.5, 0.3438, 0.5, 0.375, 0.5, 0.375, 0.5, 0.3438, 0.5, 0.3125, 0.5, 0.3125, 0.5, 0.3125, 0.5, 0.3125, 0.4688, 0.3438, 0.4688, 0.375, 0.5, 0.375, 0.5, 0.3438, 0.5, 0.3438, 0.5, 0.3125, 0.5, 0.3125, 0.5, 0.3438, 0.5, 0.3438, 0.5, 0.3125, 0.5, 0.3125, 0.5, 0.3438, 0.5, 0.3125, 0.5, 0.3125, 0.5, 0.3125, 0.5, 0.3125, 0.5, 0.3438, 0.5, 0.375, 0.5, 0.375, 0.5, 0.3438, 0.4688, 0.3125, 0.4688, 0.3125, 0.5, 0.3125, 0.5, 0.3125, 0.5, 0.3438, 0.5, 0.375, 0.5, 0.375, 0.5, 0.3438, 0.5, 0.3125, 0.5, 0.3125, 0.5, 0.3125, 0.5, 0.3125, 0.5, 0.3438, 0.5, 0.3125, 0.5, 0.3125, 0.5, 0.3438, 0.5, 0.3125, 0.5, 0.3125, 0.5, 0.3125, 0.5, 0.3125, 0.4375, 0.3125, 0.4375, 0.3125, 0.4375, 0.3125, 0.4375, 0.3125, 0.4375, 0.3125, 0.4375, 0.3125, 0.4375, 0.3125, 0.4375, 0.3125, 0.5, 0.3125, 0.5, 0.3125, 0.5, 0.3125, 0.5, 0.3125, 0.5, 0.3125, 0.5, 0.3125, 0.5, 0.3125, 0.5, 0.3125, 0.5, 0.3125, 0.5, 0.3125, 0.5, 0.3125, 0.5, 0.3125, 0.4375, 0.3125, 0.4375, 0.3125, 0.4375, 0.3125, 0.4375, 0.3125, 0.5, 0.3125, 0.5, 0.3125, 0.5, 0.3125, 0.5, 0.3125, 0.4375, 0.3125, 0.5, 0.3125, 0.5, 0.3125, 0.4375, 0.3125, 0.4375, 0.3125, 0.4375, 0.3125, 0.4375, 0.3125, 0.4375, 0.3125, 0.5, 0.3125, 0.4375, 0.3125, 0.4375, 0.3125, 0.5, 0.3125, 0.4375, 0.3125, 0.5, 0.3125, 0.5, 0.3125, 0.4375, 0.3125, 0.5, 0.3125, 0.5, 0.3125, 0.5, 0.3125, 0.5, 0.3125, 0.5, 0.3438, 0.5, 0.3438, 0.5, 0.375, 0.5, 0.375, 0.4375, 0.3125, 0.4375, 0.3125, 0.4375, 0.3125, 0.4375, 0.3125, 0.5, 0.3125, 0.5, 0.3125, 0.5, 0.3125, 0.5, 0.3125, 0.4375, 0.3125, 0.4375, 0.3125, 0.4375, 0.3125, 0.4375, 0.3125, 0.4375, 0.3125, 0.5, 0.3125, 0.5, 0.3125, 0.4375, 0.3125, 0.4375, 0.3125, 0.4688, 0.3125, 0.4688, 0.3125, 0.4375, 0.3125, 0.5, 0.3438, 0.5, 0.3438, 0.5, 0.3125, 0.5, 0.3125, 0.4375, 0.3438, 0.4375, 0.3438, 0.4375, 0.3125, 0.4375, 0.3125, 0.5, 0.3125, 0.4375, 0.3125, 0.4375, 0.3125, 0.5, 0.3125, 0.4375, 0.3125, 0.4375, 0.3125, 0.4375, 0.3125, 0.4375, 0.3125, 0.4375, 0.3125, 0.4375, 0.3125, 0.4375, 0.3125, 0.4375, 0.3125, 0.4375, 0.3125, 0.5, 0.3125, 0.5, 0.3125, 0.4375, 0.3125, 0.5, 0.3125, 0.5, 0.3125, 0.5, 0.3125, 0.5, 0.3125, 0.5, 0.3125, 0.5, 0.3125, 0.5, 0.3125, 0.5, 0.3125, 0.5, 0.3125, 0.5, 0.3125, 0.4375, 0.3125, 0.4375, 0.3125, 0.4375, 0.3125, 0.5, 0.3125, 0.5, 0.3125, 0.4375, 0.3125, 0.4375, 0.3438, 0.4688, 0.3438, 0.4688, 0.375, 0.4375, 0.375, 0.4375, 0.3125, 0.4375, 0.3125, 0.5, 0.3125, 0.5, 0.3125, 0.5, 0.3125, 0.5, 0.3125, 0.5, 0.3125, 0.5, 0.3125, 0.5, 0.3125, 0.5, 0.3125, 0.5, 0.3125, 0.5, 0.3125, 0.4375, 0.375, 0.4375, 0.375, 0.0, 0.0, 0.4375, 0.375, 0.5, 0.3125, 0.5, 0.3125, 0.5, 0.3438, 0.5, 0.3438, 0.4375, 0.3125, 0.4688, 0.3125, 0.4688, 0.3438, 0.4375, 0.3438, 0.5, 0.3125, 0.5, 0.3125, 0.5, 0.3125, 0.5, 0.3125, 0.4375, 0.3125, 0.4375, 0.3125, 0.4375, 0.3125, 0.4375, 0.3125, 0.4375, 0.375, 0.4375, 0.375, 0.4375, 0.375, 0.4375, 0.375, 0.4375, 0.3125, 0.4375, 0.3125, 0.4375, 0.3125, 0.4375, 0.3125, 0.5, 0.375, 0.5, 0.375, 0.5, 0.3438, 0.5, 0.3438, 0.4375, 0.3125, 0.4375, 0.3125, 0.4375, 0.3125, 0.4375, 0.3125, 0.5, 0.3125, 0.5, 0.3125, 0.5, 0.3125, 0.5, 0.3125, 0.4375, 0.3125, 0.4375, 0.3125, 0.4375, 0.3125, 0.4375, 0.3125, 0.5, 0.3125, 0.5, 0.3125, 0.5, 0.3125, 0.5, 0.3125, 0.4688, 0.3125, 0.4688, 0.3125, 0.5, 0.3125, 0.5, 0.3125, 0.4375, 0.3125, 0.5, 0.3125, 0.5, 0.3125, 0.4375, 0.3125, 0.4375, 0.375, 0.4375, 0.375, 0.4375, 0.3438, 0.4375, 0.3438, 0.4688, 0.3125, 0.4688, 0.3438, 0.5, 0.3438, 0.5, 0.3125, 0.5, 0.375, 0.5, 0.375, 0.5, 0.3438, 0.5, 0.3438, 0.4375, 0.375, 0.4375, 0.375, 0.4375, 0.3438, 0.4375, 0.3438, 0.5, 0.3125, 0.5, 0.3125, 0.5, 0.3125, 0.5, 0.3125, 0.4375, 0.3125, 0.4375, 0.3125, 0.4375, 0.3125, 0.4375, 0.3125, 0.5, 0.3125, 0.5, 0.3125, 0.5, 0.3438, 0.5, 0.3438, 0.5, 0.3438, 0.5, 0.3438, 0.5, 0.375, 0.5, 0.375, 0.5, 0.3125, 0.5, 0.3125, 0.5, 0.3125, 0.5, 0.3125, 0.4375, 0.3125, 0.4375, 0.3125, 0.4375, 0.3125, 0.4375, 0.3125, 0.4375, 0.3125, 0.4375, 0.3125, 0.4375, 0.3125, 0.4375, 0.3125, 0.4375, 0.3125, 0.4375, 0.3125, 0.4688, 0.3125, 0.4688, 0.3125, 0.5, 0.3125, 0.5, 0.3125, 0.5, 0.3125, 0.5, 0.3125, 0.5, 0.3125, 0.5, 0.3125, 0.5, 0.3125, 0.5, 0.3125, 0.5, 0.3125, 0.5, 0.3125, 0.4375, 0.3125, 0.4375, 0.3125, 0.4375, 0.375, 0.4375, 0.375, 0.4375, 0.3438, 0.4375, 0.3438, 0.5, 0.3125, 0.5, 0.3125, 0.5, 0.3125, 0.5, 0.3125, 0.4375, 0.375, 0.4375, 0.375, 0.4375, 0.375, 0.0, 0.0, 0.5, 0.3125, 0.4688, 0.3125, 0.0, 0.0, 0.5, 0.3125, 0.5, 0.3438, 0.5, 0.3438, 0.5, 0.375, 0.5, 0.375, 0.4375, 0.3438, 0.4375, 0.3438, 0.4375, 0.3125, 0.4375, 0.3125, 0.4375, 0.3438, 0.4375, 0.3438, 0.4375, 0.375, 0.4375, 0.375, 0.4375, 0.3438, 0.4375, 0.3438, 0.4375, 0.375, 0.4375, 0.375, 0.5, 0.3438, 0.5, 0.3438, 0.5, 0.3125, 0.5, 0.3125, 0.4375, 0.3125, 0.4375, 0.3125, 0.4375, 0.3125, 0.4375, 0.3125, 0.5, 0.3125, 0.5, 0.3125, 0.5, 0.3125, 0.5, 0.3125, 0.5, 0.3438, 0.5, 0.3438, 0.5, 0.375, 0.5, 0.375, 0.4375, 0.3438, 0.4375, 0.3438, 0.4375, 0.3125, 0.4375, 0.3125, 0.5, 0.3125, 0.5, 0.3125, 0.5, 0.3438, 0.5, 0.3438, 0.5, 0.3125, 0.5, 0.3125, 0.5, 0.3125, 0.5, 0.3125, 0.4375, 0.375, 0.0, 0.0, 0.4375, 0.375, 0.4375, 0.3438, 0.5, 0.3125, 0.5, 0.3125, 0.5, 0.3125, 0.5, 0.3125, 0.4375, 0.3125, 0.4375, 0.3125, 0.4375, 0.3125, 0.4375, 0.3125, 0.5, 0.3125, 0.5, 0.3125, 0.5, 0.3125, 0.5, 0.3125, 0.4375, 0.375, 0.0, 0.0, 0.4375, 0.3447, 0.4375, 0.375, 0.4375, 0.3125, 0.4375, 0.3125, 0.4375, 0.3125, 0.4375, 0.3125, 0.5, 0.3125, 0.5, 0.3125, 0.5, 0.3125, 0.5, 0.3125, 0.5, 0.3438, 0.5, 0.3438, 0.5, 0.3125, 0.5, 0.3125, 0.5, 0.375, 0.5, 0.3438, 0.5, 0.3438, 0.5, 0.375, 0.5, 0.3125, 0.5, 0.3438, 0.5, 0.3438, 0.5, 0.3125, 0.5, 0.3125, 0.5, 0.3438, 0.5, 0.3438, 0.5, 0.3125, 0.5, 0.375, 0.5, 0.3438, 0.5, 0.3438, 0.5, 0.375, 0.5, 0.375, 0.5, 0.3438, 0.5, 0.3438, 0.5, 0.375, 0.5, 0.3125, 0.5, 0.3438, 0.5, 0.3438, 0.5, 0.3125, 0.5, 0.3125, 0.5, 0.3438, 0.5, 0.3438, 0.5, 0.3125, 0.5, 0.3125, 0.5, 0.3438, 0.5, 0.3438, 0.5, 0.3125, 0.5, 0.375, 0.5, 0.3438, 0.5, 0.3438, 0.5, 0.375, 0.5, 0.3125, 0.5, 0.3438, 0.5, 0.3438, 0.5, 0.3125, 0.5, 0.3125, 0.5, 0.3438, 0.5, 0.3438, 0.5, 0.3125, 0.4375, 0.375, 0.4375, 0.3438, 0.4375, 0.3438, 0.4375, 0.375, 0.4375, 0.375, 0.4375, 0.3438, 0.4375, 0.3438, 0.4375, 0.375, 0.4375, 0.3125, 0.4375, 0.3438, 0.4375, 0.3438, 0.4375, 0.3125, 0.5, 0.3125, 0.5, 0.3438, 0.5, 0.3438, 0.5, 0.3125, 0.4375, 0.375, 0.4375, 0.3438, 0.4375, 0.3438, 0.4375, 0.375, 0.4375, 0.3125, 0.4375, 0.3438, 0.4375, 0.3438, 0.4375, 0.3125, 0.4375, 0.375, 0.4375, 0.3438, 0.4375, 0.3438, 0.4375, 0.375, 0.4375, 0.375, 0.4375, 0.3438, 0.4375, 0.3438, 0.4375, 0.375, 0.5, 0.3125, 0.5, 0.3438, 0.5, 0.3438, 0.5, 0.3125, 0.4375, 0.375, 0.4375, 0.3438, 0.4375, 0.3438, 0.4375, 0.375, 0.5, 0.375, 0.5, 0.3438, 0.5, 0.3438, 0.5, 0.375, 0.5, 0.3125, 0.5, 0.3438, 0.5, 0.3438, 0.5, 0.3125, 0.4688, 0.3125, 0.5, 0.3125, 0.5, 0.3438, 0.4688, 0.3438, 0.4375, 0.375, 0.4375, 0.3438, 0.4375, 0.3438, 0.4375, 0.375, 0.4375, 0.375, 0.4375, 0.3438, 0.4375, 0.3438, 0.4375, 0.375, 0.5, 0.3125, 0.5, 0.3438, 0.5, 0.3438, 0.5, 0.3125, 0.5, 0.3125, 0.5, 0.3125, 0.5, 0.3438, 0.5, 0.3438, 0.5, 0.3438, 0.5, 0.3438, 0.5, 0.3125, 0.5, 0.3125, 0.5, 0.3125, 0.5, 0.3125, 0.5, 0.3125, 0.5, 0.3125, 0.5, 0.3125, 0.5, 0.3125, 0.5, 0.3125, 0.5, 0.3125, 0.5, 0.3125, 0.5, 0.3125, 0.5, 0.3125, 0.5, 0.3125, 0.5, 0.3438, 0.5, 0.375, 0.5, 0.375, 0.5, 0.3438, 0.5, 0.3125, 0.5, 0.3125, 0.5, 0.3125, 0.5, 0.3125, 0.4375, 0.3125, 0.4375, 0.3125, 0.4375, 0.3125, 0.4375, 0.3125, 0.4375, 0.3125, 0.4375, 0.3125, 0.4375, 0.3438, 0.4375, 0.3438, 0.4375, 0.3125, 0.4375, 0.3125, 0.4375, 0.3125, 0.4375, 0.3125, 0.4375, 0.3438, 0.4375, 0.3125, 0.4375, 0.3125, 0.4375, 0.3438, 0.4688, 0.3125, 0.5, 0.3125, 0.5, 0.3125, 0.4688, 0.3125, 0.5, 0.3125, 0.5, 0.3125, 0.5, 0.3125, 0.5, 0.3125, 0.4375, 0.3125, 0.4375, 0.3125, 0.4375, 0.3125, 0.4375, 0.3125, 0.4375, 0.375, 0.4375, 0.375, 0.4375, 0.3438, 0.4375, 0.3438, 0.5, 0.3125, 0.5, 0.3125, 0.5, 0.3125, 0.5, 0.3125, 0.5, 0.375, 0.5, 0.3438, 0.5, 0.3438, 0.5, 0.375, 0.5, 0.3125, 0.5, 0.3438, 0.5, 0.3438, 0.5, 0.3125, 0.5, 0.3125, 0.5, 0.3125, 0.5, 0.3125, 0.5, 0.3125, 0.4375, 0.375, 0.4375, 0.375, 0.4375, 0.375, 0.4375, 0.375, 0.5, 0.3438, 0.5, 0.375, 0.5, 0.375, 0.5, 0.3438, 0.5, 0.3125, 0.5, 0.3125, 0.5, 0.3125, 0.5, 0.3125, 0.5, 0.3438, 0.5, 0.3125, 0.5, 0.3125, 0.5, 0.3438, 0.5, 0.3125, 0.5, 0.3125, 0.5, 0.3438, 0.5, 0.3438, 0.4375, 0.3125, 0.4375, 0.3125, 0.4375, 0.3125, 0.4375, 0.3125, 0.4375, 0.3125, 0.4688, 0.3125, 0.4688, 0.3125, 0.4375, 0.3125, 0.5, 0.3125, 0.5, 0.3125, 0.5, 0.3125, 0.5, 0.3125, 0.4375, 0.375, 0.4375, 0.375, 0.4375, 0.375, 0.4375, 0.375, 0.4375, 0.3125, 0.4375, 0.3125, 0.4375, 0.3125, 0.4375, 0.3125, 0.4375, 0.3125, 0.4375, 0.3125, 0.4375, 0.3125, 0.4375, 0.3125, 0.4375, 0.3125, 0.4688, 0.3125, 0.4688, 0.3125, 0.4375, 0.3125, 0.4375, 0.3125, 0.4375, 0.3125, 0.4375, 0.3125, 0.4375, 0.3125, 0.4375, 0.3125, 0.4688, 0.3125, 0.4688, 0.3125, 0.4375, 0.3125, 0.5, 0.375, 0.5, 0.375, 0.5, 0.3438, 0.5, 0.3438, 0.4375, 0.375, 0.4375, 0.3438, 0.4375, 0.3438, 0.4375, 0.375, 0.4375, 0.3125, 0.4375, 0.3438, 0.4375, 0.3438, 0.4375, 0.3125, 0.4375, 0.3125, 0.4375, 0.3125, 0.5, 0.3125, 0.5, 0.3125, 0.5, 0.3125, 0.5, 0.3125, 0.5, 0.3125, 0.5, 0.3125, 0.5, 0.3125, 0.5, 0.3125, 0.4688, 0.3125, 0.0, 0.0, 0.5, 0.3438, 0.5, 0.3438, 0.5, 0.375, 0.5, 0.375, 0.4375, 0.375, 0.4375, 0.375, 0.4375, 0.375, 0.4375, 0.375, 0.4375, 0.375, 0.4375, 0.375, 0.4375, 0.375, 0.4375, 0.375, 0.4375, 0.3125, 0.4375, 0.3125, 0.4375, 0.3125, 0.4375, 0.3125, 0.4375, 0.3125, 0.4375, 0.3125, 0.4375, 0.3125, 0.4375, 0.3125, 0.4375, 0.3438, 0.4375, 0.375, 0.4375, 0.375, 0.4375, 0.3438, 0.4375, 0.3438, 0.4375, 0.3125, 0.4375, 0.3125, 0.4375, 0.3438, 0.4375, 0.3125, 0.4375, 0.3125, 0.4375, 0.3125, 0.4375, 0.3125, 0.4375, 0.3438, 0.4375, 0.3438, 0.4375, 0.3125, 0.4375, 0.3125, 0.4375, 0.375, 0.4375, 0.3438, 0.4375, 0.3438, 0.4375, 0.375, 0.4375, 0.3125, 0.4375, 0.3438, 0.4375, 0.3438, 0.4375, 0.3125, 0.4375, 0.3438, 0.4375, 0.3438, 0.4375, 0.375, 0.4375, 0.375, 0.4375, 0.3125, 0.4375, 0.3125, 0.4375, 0.3125, 0.4375, 0.3125, 0.5, 0.3438, 0.5, 0.3438, 0.5, 0.3125, 0.5, 0.3125, 0.4375, 0.3125, 0.4375, 0.3125, 0.4688, 0.3125, 0.4688, 0.3125, 0.4375, 0.375, 0.4375, 0.375, 0.4375, 0.375, 0.4375, 0.375, 0.4375, 0.375, 0.4375, 0.375, 0.4375, 0.375, 0.4375, 0.375, 0.4375, 0.3125, 0.4375, 0.3125, 0.4375, 0.3125, 0.4375, 0.3125, 0.4375, 0.3125, 0.4375, 0.3125, 0.4375, 0.3125, 0.4375, 0.3125, 0.4375, 0.3438, 0.4375, 0.375, 0.4375, 0.375, 0.4375, 0.3438, 0.4375, 0.3438, 0.4375, 0.3125, 0.4375, 0.3125, 0.4375, 0.3438, 0.4375, 0.3125, 0.4375, 0.3125, 0.4375, 0.3125, 0.4375, 0.3125, 0.5, 0.3125, 0.5, 0.3125, 0.5, 0.3125, 0.5, 0.3125, 0.4375, 0.3125, 0.4375, 0.3125, 0.4375, 0.3125, 0.4375, 0.3125, 0.5, 0.3125, 0.4375, 0.3125, 0.4375, 0.3125, 0.5, 0.3125, 0.4375, 0.3125, 0.4688, 0.3125, 0.5, 0.3125, 0.4375, 0.3125, 0.5, 0.3125, 0.5, 0.3125, 0.4688, 0.3125, 0.0, 0.0, 0.5, 0.3125, 0.0, 0.0, 0.4688, 0.3125, 0.5, 0.3125, 0.5, 0.3125, 0.4688, 0.3125, 0.0, 0.0, 0.5, 0.3125, 0.5, 0.3438, 0.5, 0.3438, 0.5, 0.375, 0.5, 0.375, 0.4375, 0.3438, 0.4375, 0.375, 0.4688, 0.375, 0.4688, 0.3438, 0.5, 0.3125, 0.5, 0.3125, 0.5, 0.3438, 0.5, 0.3438, 0.5, 0.3125, 0.5, 0.3125, 0.5, 0.3438, 0.5, 0.3438, 0.5, 0.375, 0.5, 0.375, 0.5, 0.3438, 0.5, 0.3438, 0.5, 0.3125, 0.5, 0.3125, 0.0, 0.0, 0.4688, 0.3125, 0.4375, 0.375, 0.4375, 0.375, 0.4375, 0.375, 0.4375, 0.375, 0.4375, 0.375, 0.4375, 0.375, 0.4375, 0.375, 0.4375, 0.375, 0.5, 0.3438, 0.5, 0.3438, 0.5, 0.375, 0.5, 0.375, 0.5, 0.3125, 0.5, 0.3125, 0.5, 0.3438, 0.5, 0.3438, 0.4375, 0.3125, 0.4375, 0.3125, 0.4375, 0.3125, 0.4375, 0.3125, 0.4375, 0.3125, 0.4375, 0.3125, 0.4375, 0.3125, 0.4375, 0.3125, 0.5, 0.3125, 0.5, 0.3125, 0.5, 0.3125, 0.5, 0.3125, 0.4375, 0.3125, 0.4375, 0.3125, 0.4375, 0.3438, 0.4375, 0.3438, 0.4375, 0.3125, 0.4375, 0.3125, 0.4375, 0.3125, 0.4375, 0.3125, 0.5, 0.3125, 0.5, 0.3125, 0.5, 0.3438, 0.5, 0.3438, 0.4375, 0.375, 0.4375, 0.375, 0.4375, 0.3438, 0.4375, 0.3438, 0.5, 0.3438, 0.5, 0.3438, 0.5, 0.375, 0.5, 0.375, 0.5, 0.3125, 0.5, 0.3125, 0.5, 0.3125, 0.5, 0.3125, 0.4375, 0.3438, 0.4375, 0.3438, 0.4375, 0.3125, 0.4375, 0.3125, 0.5, 0.3125, 0.5, 0.3125, 0.4375, 0.3125, 0.4375, 0.3125, 0.4375, 0.375, 0.4375, 0.375, 0.4375, 0.3447, 0.0, 0.0, 0.4375, 0.375, 0.4375, 0.3438, 0.4375, 0.375, 0.0, 0.0, 0.4375, 0.3125, 0.4375, 0.3125, 0.5, 0.3125, 0.4688, 0.3125, 0.4375, 0.3125, 0.4375, 0.3125, 0.4375, 0.3438, 0.4375, 0.3438, 0.4375, 0.3125, 0.4375, 0.3125, 0.5, 0.3125, 0.5, 0.3125, 0.4375, 0.3125, 0.4375, 0.3438, 0.4688, 0.3438, 0.4688, 0.3125, 0.4375, 0.375, 0.4375, 0.3438, 0.4375, 0.375, 0.0, 0.0, 0.5, 0.3125, 0.5, 0.3125, 0.5, 0.3125, 0.5, 0.3125, 0.4375, 0.3125, 0.5, 0.3125, 0.5, 0.3125, 0.4375, 0.3125, 0.5, 0.3125, 0.5, 0.3125, 0.5, 0.3125, 0.5, 0.3125, 0.4375, 0.3125, 0.4375, 0.3125, 0.4375, 0.3125, 0.4375, 0.3125, 0.4375, 0.3125, 0.4375, 0.3125, 0.4375, 0.3125, 0.4375, 0.3125, 0.4375, 0.3125, 0.4375, 0.3125, 0.4375, 0.3125, 0.4375, 0.3125, 0.5, 0.3125, 0.5, 0.3125, 0.5, 0.3125, 0.5, 0.3125, 0.4375, 0.3125, 0.4375, 0.3125, 0.4688, 0.3125, 0.4688, 0.3125, 0.4375, 0.3125, 0.4375, 0.3125, 0.4375, 0.3125, 0.4375, 0.3125, 0.5, 0.3125, 0.5, 0.3125, 0.5, 0.3125, 0.5, 0.3125, 0.4375, 0.3125, 0.4375, 0.3125, 0.4375, 0.3125, 0.4375, 0.3125, 0.5, 0.3125, 0.5, 0.3125, 0.5, 0.3125, 0.5, 0.3125, 0.4375, 0.3125, 0.5, 0.3125, 0.5, 0.3125, 0.4375, 0.3125, 0.5, 0.3125, 0.5, 0.3125, 0.5, 0.3125, 0.5, 0.3125, 0.5, 0.3125, 0.5, 0.3125, 0.5, 0.3125, 0.5, 0.3125, 0.4375, 0.3125, 0.4375, 0.3125, 0.4375, 0.3125, 0.4375, 0.3125, 0.4375, 0.3125, 0.4375, 0.3125, 0.4375, 0.3125, 0.4375, 0.3125, 0.5, 0.3125, 0.4375, 0.3125, 0.4375, 0.3125, 0.5, 0.3125, 0.4375, 0.3125, 0.4375, 0.3125, 0.4375, 0.3125, 0.4375, 0.3125, 0.5, 0.3125, 0.5, 0.3125, 0.5, 0.3438, 0.5, 0.3438, 0.4375, 0.3125, 0.4375, 0.3125, 0.5, 0.3125, 0.5, 0.3125, 0.5, 0.3125, 0.5, 0.3125, 0.5, 0.3125, 0.5, 0.3125, 0.4375, 0.3125, 0.4375, 0.3125, 0.4375, 0.3125, 0.4375, 0.3125, 0.5, 0.3438, 0.5, 0.3438, 0.5, 0.375, 0.5, 0.375, 0.5, 0.3125, 0.5, 0.3125, 0.5, 0.3125, 0.5, 0.3125, 0.5, 0.3125, 0.5, 0.3125, 0.5, 0.3125, 0.5, 0.3125, 0.4375, 0.3438, 0.4375, 0.3438, 0.4375, 0.3125, 0.4375, 0.3125])
me_escudo.materials.append(mat_cerebro)
me_escudo.materials.append(mat_metal)
me_escudo.materials.append(mat_deco)
me_escudo.use_mirror_x = True
me_escudo.use_mirror_vertex_groups = False
me_escudo.update()
me_rueda = bpy.data.meshes.new('Rueda')
me_rueda.from_pydata([(0.0, -3.576e-07, 0.3607), (-0.0375, -3.576e-07, 0.3511), (0.0, 0.138, 0.3333), (0.0, -0.138, 0.3333), (0.0375, -3.576e-07, 0.3511), (0.0375, -0.2482, 0.2482), (0.0375, -0.3243, 0.1343), (0.0, -0.2551, 0.2551), (-0.0375, -0.2482, 0.2482), (0.0, -0.3333, 0.138), (-0.0375, -0.3243, 0.1343), (0.0, -0.3607, 1.192e-07), (-0.0375, -0.3511, 1.192e-07), (0.0, -0.3333, -0.138), (0.0375, -0.3511, 1.192e-07), (0.0471, -0.04352, -0.1051), (0.0471, -0.08042, -0.08042), (0.0471, -0.1051, -0.04352), (0.06495, -0.2296, -0.2296), (0.06495, -0.2999, -0.1242), (0.0375, -0.2482, -0.2482), (0.06495, -0.1242, -0.2999), (0.0375, -0.1343, -0.3243), (0.0, -0.03731, -0.09006), (-0.0471, -0.04352, -0.1051), (0.0, -3.874e-07, -0.09748), (0.0, -0.06893, -0.06893), (0.0, -0.09006, -0.03731), (-0.0471, -0.08042, -0.08042), (-0.0471, -0.1051, -0.04352), (-0.06495, -0.2296, -0.2296), (-0.06495, -0.2999, -0.1242), (-0.0375, -0.2482, -0.2482), (-0.06495, -0.1242, -0.2999), (-0.0375, -0.1343, -0.3243), (-0.06495, -2.384e-07, -0.3247), (-0.0375, -2.384e-07, -0.3511), (-0.0471, -3.278e-07, -0.1137), (-0.06495, 0.1242, -0.2999), (-0.0375, 0.1343, -0.3243), (-0.0471, 0.04352, -0.1051), (-0.06495, 0.2296, -0.2296), (-0.0375, 0.2482, -0.2482), (-0.0471, 0.08042, -0.08042), (-0.06495, 0.2999, -0.1242), (-0.0375, 0.3243, -0.1343), (-0.0471, 0.1051, -0.04352), (-0.06495, 0.3247, 2.384e-07), (-0.0375, 0.3511, 2.384e-07), (-0.0471, 0.1137, 2.086e-07), (-0.06495, 0.2999, 0.1242), (-0.0375, 0.3243, 0.1343), (-0.0471, 0.1051, 0.04352), (-0.06495, 0.2296, 0.2296), (-0.0375, 0.2482, 0.2482), (-0.0471, 0.08042, 0.08042), (-0.06495, 0.1242, 0.2999), (-0.0375, 0.1343, 0.3243), (-0.0471, 0.04352, 0.1051), (-0.06495, -3.576e-07, 0.3247), (-0.0471, -3.874e-07, 0.1137), (-0.06495, -0.1242, 0.2999), (-0.0375, -0.1343, 0.3243), (-0.0471, -0.04352, 0.1051), (-0.06495, -0.2296, 0.2296), (-0.0471, -0.08042, 0.08042), (-0.06495, -0.2999, 0.1242), (-0.06495, -0.3247, 1.192e-07), (-0.0471, -0.1051, 0.04352), (-0.0471, -0.1137, 1.49e-07), (0.0, -0.09006, 0.03731), (0.0, -0.09749, 1.49e-07), (0.0, -0.06893, 0.06893), (0.06495, -2.384e-07, -0.3247), (0.0375, -2.384e-07, -0.3511), (0.0471, -3.278e-07, -0.1137), (0.06495, 0.1242, -0.2999), (0.0, -0.03731, 0.09006), (0.0, -3.874e-07, 0.09749), (0.0, 0.03731, 0.09006), (0.0, 0.06893, 0.06893), (0.0375, 0.1343, -0.3243), (0.0471, 0.04352, -0.1051), (0.06495, 0.2296, -0.2296), (0.0375, 0.2482, -0.2482), (0.0471, 0.08042, -0.08042), (0.06495, 0.2999, -0.1242), (0.0375, 0.3243, -0.1343), (0.0471, 0.1051, -0.04352), (0.06495, 0.3247, 2.384e-07), (0.0375, 0.3511, 2.384e-07), (0.0471, 0.1137, 2.086e-07), (0.06495, 0.2999, 0.1242), (0.0375, 0.3243, 0.1343), (0.0471, 0.1051, 0.04352), (0.06495, 0.2296, 0.2296), (0.0375, 0.2482, 0.2482), (0.0, 0.09006, -0.03731), (0.0, 0.06893, -0.06893), (0.0, 0.09748, 1.788e-07), (0.0, 0.09006, 0.03731), (0.0, 0.03731, -0.09006), (0.0471, 0.08042, 0.08042), (0.06495, 0.1242, 0.2999), (0.0375, 0.1343, 0.3243), (0.0471, 0.04352, 0.1051), (0.06495, -3.576e-07, 0.3247), (0.0, 0.138, -0.3333), (0.0, 0.2551, -0.2551), (0.0, -2.384e-07, -0.3607), (0.0, -0.138, -0.3333), (0.0, -0.2551, -0.2551), (0.0, 0.3333, -0.138), (0.0, 0.3607, 2.384e-07), (0.0, 0.3333, 0.138), (0.0, 0.2551, 0.2551), (-0.0375, -0.3243, -0.1343), (0.0471, -3.874e-07, 0.1137), (0.06495, -0.1242, 0.2999), (0.0375, -0.1343, 0.3243), (0.0471, -0.04352, 0.1051), (0.06495, -0.2296, 0.2296), (0.0471, -0.08042, 0.08042), (0.06495, -0.2999, 0.1242), (0.06495, -0.3247, 1.192e-07), (0.0471, -0.1051, 0.04352), (0.0471, -0.1137, 1.49e-07), (0.0375, -0.3243, -0.1343)], [], [(0, 1, 62, 3), (57, 1, 0, 2), (0, 3, 119, 4), (104, 2, 0, 4), (3, 7, 5, 119), (5, 121, 118, 119), (6, 9, 11, 14), (5, 7, 9, 6), (27, 17, 16, 26), (11, 13, 127, 14), (3, 62, 8, 7), (8, 10, 9, 7), (10, 12, 11, 9), (26, 16, 15, 23), (11, 12, 116, 13), (23, 15, 75, 25), (16, 18, 21, 15), (17, 19, 18, 16), (18, 20, 22, 21), (90, 93, 92, 89), (15, 21, 73, 75), (75, 73, 76, 82), (85, 83, 86, 88), (82, 76, 83, 85), (84, 108, 112, 87), (86, 87, 90, 89), (88, 86, 89, 91), (83, 84, 87, 86), (26, 23, 24, 28), (23, 25, 37, 24), (21, 22, 74, 73), (27, 26, 28, 29), (29, 28, 30, 31), (28, 24, 33, 30), (116, 31, 30, 32), (30, 33, 34, 32), (33, 35, 36, 34), (24, 37, 35, 33), (39, 36, 35, 38), (37, 40, 38, 35), (42, 39, 38, 41), (40, 43, 41, 38), (41, 44, 45, 42), (43, 46, 44, 41), (44, 47, 48, 45), (46, 49, 47, 44), (48, 47, 50, 51), (47, 49, 52, 50), (51, 50, 53, 54), (50, 52, 55, 53), (53, 56, 57, 54), (55, 58, 56, 53), (56, 59, 1, 57), (58, 60, 59, 56), (62, 1, 59, 61), (59, 60, 63, 61), (8, 62, 61, 64), (61, 63, 65, 64), (64, 66, 10, 8), (65, 68, 66, 64), (66, 67, 12, 10), (68, 69, 67, 66), (70, 71, 69, 68), (72, 70, 68, 65), (89, 92, 94, 91), (93, 96, 95, 92), (92, 95, 102, 94), (95, 96, 104, 103), (102, 95, 103, 105), (103, 104, 4, 106), (105, 103, 106, 117), (63, 77, 72, 65), (60, 78, 77, 63), (79, 78, 60, 58), (119, 118, 106, 4), (80, 79, 58, 55), (106, 118, 120, 117), (121, 5, 6, 123), (118, 121, 122, 120), (123, 6, 14, 124), (70, 125, 126, 71), (120, 122, 72, 77), (98, 85, 88, 97), (79, 105, 117, 78), (85, 98, 101, 82), (91, 94, 100, 99), (96, 115, 2, 104), (82, 101, 25, 75), (107, 81, 74, 109), (94, 102, 80, 100), (98, 97, 46, 43), (97, 99, 49, 46), (49, 99, 100, 52), (117, 120, 77, 78), (52, 100, 80, 55), (72, 122, 125, 70), (43, 40, 101, 98), (108, 84, 81, 107), (40, 37, 25, 101), (22, 110, 109, 74), (20, 111, 110, 22), (13, 111, 20, 127), (126, 124, 19, 17), (113, 114, 93, 90), (114, 115, 96, 93), (14, 127, 19, 124), (107, 109, 36, 39), (108, 107, 39, 42), (34, 36, 109, 110), (87, 112, 113, 90), (32, 34, 110, 111), (84, 83, 76, 81), (13, 116, 32, 111), (81, 76, 73, 74), (42, 45, 112, 108), (71, 126, 17, 27), (45, 48, 113, 112), (97, 88, 91, 99), (113, 48, 51, 114), (80, 102, 105, 79), (114, 51, 54, 115), (125, 123, 124, 126), (54, 57, 2, 115), (122, 121, 123, 125), (71, 27, 29, 69), (127, 20, 18, 19), (69, 29, 31, 67), (12, 67, 31, 116)])
_uv = me_rueda.uv_layers.new(name='UVMap')
_uv.uv.foreach_set('vector', [0.5, 0.5, 0.5, 0.5833, 0.4375, 0.5833, 0.4375, 0.5, 0.5625, 0.5833, 0.5, 0.5833, 0.5, 0.5, 0.5625, 0.5, 0.5, 0.5, 0.4375, 0.5, 0.4375, 0.5833, 0.5, 0.5833, 0.5625, 0.5833, 0.5625, 0.5, 0.5, 0.5, 0.5, 0.5833, 0.4375, 0.5, 0.375, 0.5, 0.375, 0.5833, 0.4375, 0.5833, 0.375, 0.5833, 0.375, 0.6667, 0.4375, 0.6667, 0.4375, 0.5833, 0.3125, 0.5833, 0.3125, 0.5, 0.25, 0.5, 0.25, 0.5833, 0.375, 0.5833, 0.375, 0.5, 0.3125, 0.5, 0.3125, 0.5833, 0.1875, 1.0, 0.1875, 0.8333, 0.125, 0.8333, 0.125, 1.0, 0.25, 0.5, 0.1875, 0.5, 0.1875, 0.5833, 0.25, 0.5833, 0.4375, 0.5, 0.4375, 0.5833, 0.375, 0.5833, 0.375, 0.5, 0.375, 0.5833, 0.3125, 0.5833, 0.3125, 0.5, 0.375, 0.5, 0.3125, 0.5833, 0.25, 0.5833, 0.25, 0.5, 0.3125, 0.5, 0.125, 1.0, 0.125, 0.8333, 0.0625, 0.8333, 0.0625, 1.0, 0.25, 0.5, 0.25, 0.5833, 0.1875, 0.5833, 0.1875, 0.5, 0.0625, 1.0, 0.0625, 0.8333, 8.882e-16, 0.8333, 8.882e-16, 1.0, 0.125, 0.8333, 0.125, 0.6667, 0.0625, 0.6667, 0.0625, 0.8333, 0.1875, 0.8333, 0.1875, 0.6667, 0.125, 0.6667, 0.125, 0.8333, 0.125, 0.6667, 0.125, 0.5833, 0.0625, 0.5833, 0.0625, 0.6667, 0.75, 0.5833, 0.6875, 0.5833, 0.6875, 0.6667, 0.75, 0.6667, 0.0625, 0.8333, 0.0625, 0.6667, 8.882e-16, 0.6667, 8.882e-16, 0.8333, 1.0, 0.8333, 1.0, 0.6667, 0.9375, 0.6667, 0.9375, 0.8333, 0.875, 0.8333, 0.875, 0.6667, 0.8125, 0.6667, 0.8125, 0.8333, 0.9375, 0.8333, 0.9375, 0.6667, 0.875, 0.6667, 0.875, 0.8333, 0.875, 0.5833, 0.875, 0.5, 0.8125, 0.5, 0.8125, 0.5833, 0.8125, 0.6667, 0.8125, 0.5833, 0.75, 0.5833, 0.75, 0.6667, 0.8125, 0.8333, 0.8125, 0.6667, 0.75, 0.6667, 0.75, 0.8333, 0.875, 0.6667, 0.875, 0.5833, 0.8125, 0.5833, 0.8125, 0.6667, 0.125, 1.0, 0.0625, 1.0, 0.0625, 0.8333, 0.125, 0.8333, 0.0625, 1.0, 8.882e-16, 1.0, 8.882e-16, 0.8333, 0.0625, 0.8333, 0.0625, 0.6667, 0.0625, 0.5833, 8.882e-16, 0.5833, 8.882e-16, 0.6667, 0.1875, 1.0, 0.125, 1.0, 0.125, 0.8333, 0.1875, 0.8333, 0.1875, 0.8333, 0.125, 0.8333, 0.125, 0.6667, 0.1875, 0.6667, 0.125, 0.8333, 0.0625, 0.8333, 0.0625, 0.6667, 0.125, 0.6667, 0.1875, 0.5833, 0.1875, 0.6667, 0.125, 0.6667, 0.125, 0.5833, 0.125, 0.6667, 0.0625, 0.6667, 0.0625, 0.5833, 0.125, 0.5833, 0.0625, 0.6667, 8.882e-16, 0.6667, 8.882e-16, 0.5833, 0.0625, 0.5833, 0.0625, 0.8333, 8.882e-16, 0.8333, 8.882e-16, 0.6667, 0.0625, 0.6667, 0.9375, 0.5833, 1.0, 0.5833, 1.0, 0.6667, 0.9375, 0.6667, 1.0, 0.8333, 0.9375, 0.8333, 0.9375, 0.6667, 1.0, 0.6667, 0.875, 0.5833, 0.9375, 0.5833, 0.9375, 0.6667, 0.875, 0.6667, 0.9375, 0.8333, 0.875, 0.8333, 0.875, 0.6667, 0.9375, 0.6667, 0.875, 0.6667, 0.8125, 0.6667, 0.8125, 0.5833, 0.875, 0.5833, 0.875, 0.8333, 0.8125, 0.8333, 0.8125, 0.6667, 0.875, 0.6667, 0.8125, 0.6667, 0.75, 0.6667, 0.75, 0.5833, 0.8125, 0.5833, 0.8125, 0.8333, 0.75, 0.8333, 0.75, 0.6667, 0.8125, 0.6667, 0.75, 0.5833, 0.75, 0.6667, 0.6875, 0.6667, 0.6875, 0.5833, 0.75, 0.6667, 0.75, 0.8333, 0.6875, 0.8333, 0.6875, 0.6667, 0.6875, 0.5833, 0.6875, 0.6667, 0.625, 0.6667, 0.625, 0.5833, 0.6875, 0.6667, 0.6875, 0.8333, 0.625, 0.8333, 0.625, 0.6667, 0.625, 0.6667, 0.5625, 0.6667, 0.5625, 0.5833, 0.625, 0.5833, 0.625, 0.8333, 0.5625, 0.8333, 0.5625, 0.6667, 0.625, 0.6667, 0.5625, 0.6667, 0.5, 0.6667, 0.5, 0.5833, 0.5625, 0.5833, 0.5625, 0.8333, 0.5, 0.8333, 0.5, 0.6667, 0.5625, 0.6667, 0.4375, 0.5833, 0.5, 0.5833, 0.5, 0.6667, 0.4375, 0.6667, 0.5, 0.6667, 0.5, 0.8333, 0.4375, 0.8333, 0.4375, 0.6667, 0.375, 0.5833, 0.4375, 0.5833, 0.4375, 0.6667, 0.375, 0.6667, 0.4375, 0.6667, 0.4375, 0.8333, 0.375, 0.8333, 0.375, 0.6667, 0.375, 0.6667, 0.3125, 0.6667, 0.3125, 0.5833, 0.375, 0.5833, 0.375, 0.8333, 0.3125, 0.8333, 0.3125, 0.6667, 0.375, 0.6667, 0.3125, 0.6667, 0.25, 0.6667, 0.25, 0.5833, 0.3125, 0.5833, 0.3125, 0.8333, 0.25, 0.8333, 0.25, 0.6667, 0.3125, 0.6667, 0.3125, 1.0, 0.25, 1.0, 0.25, 0.8333, 0.3125, 0.8333, 0.375, 1.0, 0.3125, 1.0, 0.3125, 0.8333, 0.375, 0.8333, 0.75, 0.6667, 0.6875, 0.6667, 0.6875, 0.8333, 0.75, 0.8333, 0.6875, 0.5833, 0.625, 0.5833, 0.625, 0.6667, 0.6875, 0.6667, 0.6875, 0.6667, 0.625, 0.6667, 0.625, 0.8333, 0.6875, 0.8333, 0.625, 0.6667, 0.625, 0.5833, 0.5625, 0.5833, 0.5625, 0.6667, 0.625, 0.8333, 0.625, 0.6667, 0.5625, 0.6667, 0.5625, 0.8333, 0.5625, 0.6667, 0.5625, 0.5833, 0.5, 0.5833, 0.5, 0.6667, 0.5625, 0.8333, 0.5625, 0.6667, 0.5, 0.6667, 0.5, 0.8333, 0.4375, 0.8333, 0.4375, 1.0, 0.375, 1.0, 0.375, 0.8333, 0.5, 0.8333, 0.5, 1.0, 0.4375, 1.0, 0.4375, 0.8333, 0.5625, 1.0, 0.5, 1.0, 0.5, 0.8333, 0.5625, 0.8333, 0.4375, 0.5833, 0.4375, 0.6667, 0.5, 0.6667, 0.5, 0.5833, 0.625, 1.0, 0.5625, 1.0, 0.5625, 0.8333, 0.625, 0.8333, 0.5, 0.6667, 0.4375, 0.6667, 0.4375, 0.8333, 0.5, 0.8333, 0.375, 0.6667, 0.375, 0.5833, 0.3125, 0.5833, 0.3125, 0.6667, 0.4375, 0.6667, 0.375, 0.6667, 0.375, 0.8333, 0.4375, 0.8333, 0.3125, 0.6667, 0.3125, 0.5833, 0.25, 0.5833, 0.25, 0.6667, 0.3125, 1.0, 0.3125, 0.8333, 0.25, 0.8333, 0.25, 1.0, 0.4375, 0.8333, 0.375, 0.8333, 0.375, 1.0, 0.4375, 1.0, 0.875, 1.0, 0.875, 0.8333, 0.8125, 0.8333, 0.8125, 1.0, 0.5625, 1.0, 0.5625, 0.8333, 0.5, 0.8333, 0.5, 1.0, 0.875, 0.8333, 0.875, 1.0, 0.9375, 1.0, 0.9375, 0.8333, 0.75, 0.8333, 0.6875, 0.8333, 0.6875, 1.0, 0.75, 1.0, 0.625, 0.5833, 0.625, 0.5, 0.5625, 0.5, 0.5625, 0.5833, 0.9375, 0.8333, 0.9375, 1.0, 1.0, 1.0, 1.0, 0.8333, 0.9375, 0.5, 0.9375, 0.5833, 1.0, 0.5833, 1.0, 0.5, 0.6875, 0.8333, 0.625, 0.8333, 0.625, 1.0, 0.6875, 1.0, 0.875, 1.0, 0.8125, 1.0, 0.8125, 0.8333, 0.875, 0.8333, 0.8125, 1.0, 0.75, 1.0, 0.75, 0.8333, 0.8125, 0.8333, 0.75, 0.8333, 0.75, 1.0, 0.6875, 1.0, 0.6875, 0.8333, 0.5, 0.8333, 0.4375, 0.8333, 0.4375, 1.0, 0.5, 1.0, 0.6875, 0.8333, 0.6875, 1.0, 0.625, 1.0, 0.625, 0.8333, 0.375, 1.0, 0.375, 0.8333, 0.3125, 0.8333, 0.3125, 1.0, 0.875, 0.8333, 0.9375, 0.8333, 0.9375, 1.0, 0.875, 1.0, 0.875, 0.5, 0.875, 0.5833, 0.9375, 0.5833, 0.9375, 0.5, 0.9375, 0.8333, 1.0, 0.8333, 1.0, 1.0, 0.9375, 1.0, 0.0625, 0.5833, 0.0625, 0.5, 8.882e-16, 0.5, 8.882e-16, 0.5833, 0.125, 0.5833, 0.125, 0.5, 0.0625, 0.5, 0.0625, 0.5833, 0.1875, 0.5, 0.125, 0.5, 0.125, 0.5833, 0.1875, 0.5833, 0.25, 0.8333, 0.25, 0.6667, 0.1875, 0.6667, 0.1875, 0.8333, 0.75, 0.5, 0.6875, 0.5, 0.6875, 0.5833, 0.75, 0.5833, 0.6875, 0.5, 0.625, 0.5, 0.625, 0.5833, 0.6875, 0.5833, 0.25, 0.5833, 0.1875, 0.5833, 0.1875, 0.6667, 0.25, 0.6667, 0.9375, 0.5, 1.0, 0.5, 1.0, 0.5833, 0.9375, 0.5833, 0.875, 0.5, 0.9375, 0.5, 0.9375, 0.5833, 0.875, 0.5833, 0.0625, 0.5833, 8.882e-16, 0.5833, 8.882e-16, 0.5, 0.0625, 0.5, 0.8125, 0.5833, 0.8125, 0.5, 0.75, 0.5, 0.75, 0.5833, 0.125, 0.5833, 0.0625, 0.5833, 0.0625, 0.5, 0.125, 0.5, 0.875, 0.5833, 0.875, 0.6667, 0.9375, 0.6667, 0.9375, 0.5833, 0.1875, 0.5, 0.1875, 0.5833, 0.125, 0.5833, 0.125, 0.5, 0.9375, 0.5833, 0.9375, 0.6667, 1.0, 0.6667, 1.0, 0.5833, 0.875, 0.5833, 0.8125, 0.5833, 0.8125, 0.5, 0.875, 0.5, 0.25, 1.0, 0.25, 0.8333, 0.1875, 0.8333, 0.1875, 1.0, 0.8125, 0.5833, 0.75, 0.5833, 0.75, 0.5, 0.8125, 0.5, 0.8125, 1.0, 0.8125, 0.8333, 0.75, 0.8333, 0.75, 1.0, 0.75, 0.5, 0.75, 0.5833, 0.6875, 0.5833, 0.6875, 0.5, 0.625, 1.0, 0.625, 0.8333, 0.5625, 0.8333, 0.5625, 1.0, 0.6875, 0.5, 0.6875, 0.5833, 0.625, 0.5833, 0.625, 0.5, 0.3125, 0.8333, 0.3125, 0.6667, 0.25, 0.6667, 0.25, 0.8333, 0.625, 0.5833, 0.5625, 0.5833, 0.5625, 0.5, 0.625, 0.5, 0.375, 0.8333, 0.375, 0.6667, 0.3125, 0.6667, 0.3125, 0.8333, 0.25, 1.0, 0.1875, 1.0, 0.1875, 0.8333, 0.25, 0.8333, 0.1875, 0.5833, 0.125, 0.5833, 0.125, 0.6667, 0.1875, 0.6667, 0.25, 0.8333, 0.1875, 0.8333, 0.1875, 0.6667, 0.25, 0.6667, 0.25, 0.5833, 0.25, 0.6667, 0.1875, 0.6667, 0.1875, 0.5833])
me_rueda.materials.append(mat_rueda)
me_rueda.use_mirror_x = True
me_rueda.use_mirror_vertex_groups = False
me_rueda.update()
me_escudosolo = bpy.data.meshes.new('EscudoSolo')
me_escudosolo.from_pydata([(0.46, -0.4, 2.0), (0.411, -0.4, 0.4634), (0.4, -0.45, 1.926), (0.359, -0.45, 0.5188), (-0.46, -0.4, 2.0), (-0.411, -0.4, 0.4634), (-0.4, -0.45, 1.926), (-0.359, -0.45, 0.5188), (0.0, -0.4, 0.33), (0.0, -0.45, 1.926), (0.0, -0.45, 0.406), (0.0, -0.4, 2.0), (-0.35, -0.4, 1.17), (-0.3, -0.45, 1.17), (0.0, -0.45, 1.17), (0.0, -0.4, 1.09), (-0.47, -0.4, 0.8), (0.0, -0.45, 0.8), (0.0, -0.4, 0.71), (-0.4, -0.45, 0.8), (-0.3, -0.45, 1.551), (0.0, -0.4, 1.551), (0.0, -0.45, 1.551), (-0.35, -0.4, 1.551), (-0.4, -0.45, 1.738), (0.0, -0.4, 1.738), (0.0, -0.45, 1.738), (-0.46, -0.4, 1.738), (-0.47, -0.4, 0.6359), (0.0, -0.45, 0.6359), (0.0, -0.4, 0.6359), (-0.4, -0.45, 0.6359), (0.0, -0.4, 1.36), (0.0, -0.45, 1.36), (-0.35, -0.4, 1.36), (-0.3, -0.45, 1.36), (-0.3, -0.45, 1.51), (0.0, -0.4, 1.51), (0.0, -0.45, 1.51), (-0.35, -0.4, 1.51), (-0.285, -0.4, 0.3743), (-0.2556, -0.45, 1.926), (-0.2356, -0.4, 1.09), (-0.2561, -0.45, 0.4448), (-0.2556, -0.4, 2.0), (-0.2556, -0.45, 1.17), (-0.2556, -0.45, 0.8), (-0.2356, -0.4, 0.71), (-0.2556, -0.4, 1.551), (-0.2556, -0.45, 1.551), (-0.2556, -0.4, 1.738), (-0.2556, -0.45, 1.738), (-0.2556, -0.4, 0.6359), (-0.2556, -0.45, 0.6359), (-0.2556, -0.45, 1.36), (-0.2556, -0.4, 1.36), (-0.2556, -0.45, 1.51), (-0.2556, -0.4, 1.51), (-0.1278, -0.4, 1.09), (-0.1278, -0.45, 0.416), (-0.1278, -0.4, 0.71), (-0.1278, -0.4, 0.6359), (-0.1278, -0.4, 1.36), (-0.1478, -0.4, 0.3415), (-0.1278, -0.45, 1.17), (-0.1278, -0.45, 0.8), (-0.1278, -0.45, 0.6359), (-0.1278, -0.45, 1.36), (-0.34, -0.45, 0.985), (-0.4, -0.4, 0.985), (0.0, -0.45, 0.985), (-0.2556, -0.45, 0.985), (-0.2956, -0.4, 0.888), (-0.1278, -0.45, 0.985), (0.35, -0.4, 1.17), (0.3, -0.45, 1.17), (0.47, -0.4, 0.8), (0.4, -0.45, 0.8), (0.3, -0.45, 1.551), (0.35, -0.4, 1.551), (0.4, -0.45, 1.738), (0.46, -0.4, 1.738), (0.47, -0.4, 0.6359), (0.4, -0.45, 0.6359), (0.35, -0.4, 1.36), (0.3, -0.45, 1.36), (0.3, -0.45, 1.51), (0.35, -0.4, 1.51), (0.285, -0.4, 0.3743), (0.2556, -0.45, 1.926), (0.2356, -0.4, 1.09), (0.2561, -0.45, 0.4448), (0.2556, -0.4, 2.0), (0.2556, -0.45, 1.17), (0.2556, -0.45, 0.8), (0.2356, -0.4, 0.71), (0.2556, -0.4, 1.551), (0.2556, -0.45, 1.551), (0.2556, -0.4, 1.738), (0.2556, -0.45, 1.738), (0.2556, -0.4, 0.6359), (0.2556, -0.45, 0.6359), (0.2556, -0.45, 1.36), (-0.1278, -0.4, 0.9), (0.0, -0.4, 0.9), (0.2556, -0.4, 1.36), (0.2556, -0.45, 1.51), (0.2556, -0.4, 1.51), (0.1278, -0.4, 1.09), (0.1278, -0.45, 0.416), (0.1278, -0.4, 0.71), (0.1278, -0.4, 0.6359), (0.1278, -0.4, 1.36), (0.1478, -0.4, 0.3415), (0.1278, -0.45, 1.17), (0.1278, -0.45, 0.8), (0.1278, -0.45, 0.6359), (0.1278, -0.45, 1.36), (0.34, -0.45, 0.985), (0.4, -0.4, 0.985), (0.2556, -0.45, 0.985), (0.2956, -0.4, 0.888), (0.1278, -0.45, 0.985), (0.1278, -0.4, 0.9)], [], [(51, 41, 6, 24), (35, 34, 12, 13), (44, 4, 6, 41), (113, 8, 30, 111), (22, 97, 99, 26), (50, 44, 11, 25), (96, 21, 25, 98), (90, 108, 112, 105), (68, 13, 12, 69), (19, 16, 28, 31), (71, 45, 13, 68), (24, 27, 23, 20), (53, 46, 19, 31), (61, 60, 18, 30), (79, 96, 98, 81), (57, 48, 21, 37), (24, 6, 4, 27), (48, 50, 25, 21), (117, 112, 32, 33), (49, 51, 24, 20), (63, 61, 30, 8), (113, 109, 10, 8), (63, 8, 10, 59), (43, 53, 31, 7), (56, 49, 20, 36), (7, 31, 28, 5), (91, 3, 83, 101), (45, 54, 35, 13), (58, 62, 32, 15), (87, 107, 96, 79), (36, 39, 34, 35), (20, 23, 39, 36), (107, 37, 21, 96), (54, 56, 36, 35), (56, 54, 55, 57), (67, 33, 32, 62), (56, 57, 37, 38), (34, 39, 57, 55), (12, 34, 55, 42), (64, 67, 54, 45), (38, 22, 49, 56), (59, 66, 53, 43), (5, 40, 43, 7), (5, 28, 52, 40), (22, 26, 51, 49), (23, 27, 50, 48), (39, 23, 48, 57), (28, 16, 47, 52), (66, 65, 46, 53), (73, 64, 45, 71), (69, 12, 42, 72), (11, 44, 41, 9), (26, 9, 41, 51), (26, 99, 89, 9), (38, 106, 97, 22), (92, 89, 2, 0), (70, 122, 114, 14), (106, 107, 105, 102), (78, 86, 87, 79), (77, 83, 82, 76), (1, 3, 91, 88), (99, 80, 2, 89), (82, 100, 95, 76), (102, 85, 86, 106), (106, 86, 78, 97), (108, 15, 32, 112), (100, 111, 110, 95), (80, 81, 0, 2), (27, 4, 44, 50), (109, 91, 101, 116), (10, 109, 116, 29), (14, 114, 117, 33), (118, 119, 74, 75), (106, 38, 37, 107), (98, 25, 11, 92), (84, 105, 107, 87), (88, 113, 111, 100), (116, 101, 94, 115), (17, 115, 122, 70), (29, 116, 115, 17), (122, 120, 93, 114), (80, 78, 79, 81), (102, 105, 112, 117), (85, 75, 74, 84), (94, 77, 118, 120), (120, 118, 75, 93), (97, 78, 80, 99), (101, 83, 77, 94), (81, 98, 92, 0), (70, 14, 64, 73), (29, 17, 65, 66), (10, 29, 66, 59), (14, 33, 67, 64), (54, 67, 62, 55), (42, 55, 62, 58), (40, 63, 59, 43), (40, 52, 61, 63), (52, 47, 60, 61), (114, 93, 102, 117), (119, 121, 90, 74), (1, 88, 100, 82), (74, 90, 105, 84), (76, 95, 121, 119), (17, 70, 73, 65), (86, 85, 84, 87), (111, 30, 18, 110), (16, 69, 72, 47), (65, 73, 71, 46), (46, 71, 68, 19), (19, 68, 69, 16), (115, 94, 120, 122), (3, 1, 82, 83), (93, 75, 85, 102), (77, 76, 119, 118), (88, 91, 109, 113), (11, 9, 89, 92), (104, 18, 60, 103), (15, 104, 103, 58), (58, 103, 72, 42), (47, 72, 103, 60), (104, 123, 110, 18), (15, 108, 123, 104), (108, 90, 121, 123), (95, 110, 123, 121)])
_uv = me_escudosolo.uv_layers.new(name='UVMap')
_uv.uv.foreach_set('vector', [0.5938, 0.9375, 0.625, 0.9375, 0.625, 1.0, 0.5938, 1.0, 0.5312, 0.0, 0.5312, 0.25, 0.5, 0.25, 0.5, 0.0, 0.8125, 0.5, 0.875, 0.5, 0.875, 0.75, 0.8125, 0.75, 0.375, 0.3438, 0.375, 0.375, 0.4062, 0.375, 0.4062, 0.3438, 0.5625, 0.875, 0.5625, 0.9375, 0.5938, 0.9375, 0.5938, 0.875, 0.5938, 0.3125, 0.625, 0.3125, 0.625, 0.375, 0.5938, 0.375, 0.5625, 0.3125, 0.5625, 0.375, 0.5938, 0.375, 0.5938, 0.3125, 0.5, 0.3125, 0.5, 0.3438, 0.5312, 0.3438, 0.5312, 0.3125, 0.4688, 0.0, 0.5, 0.0, 0.5, 0.25, 0.4688, 0.25, 0.4375, 0.0, 0.4375, 0.25, 0.4062, 0.25, 0.4062, 0.0, 0.4688, 0.9375, 0.5, 0.9375, 0.5, 1.0, 0.4688, 1.0, 0.5938, 0.0, 0.5938, 0.25, 0.5625, 0.25, 0.5625, 0.0, 0.4062, 0.9375, 0.4375, 0.9375, 0.4375, 1.0, 0.4062, 1.0, 0.4062, 0.3438, 0.4375, 0.3438, 0.4375, 0.375, 0.4062, 0.375, 0.5625, 0.25, 0.5625, 0.3125, 0.5938, 0.3125, 0.5938, 0.25, 0.5469, 0.3125, 0.5625, 0.3125, 0.5625, 0.375, 0.5469, 0.375, 0.5938, 0.0, 0.625, 0.0, 0.625, 0.25, 0.5938, 0.25, 0.5625, 0.3125, 0.5938, 0.3125, 0.5938, 0.375, 0.5625, 0.375, 0.5312, 0.9062, 0.5312, 0.3438, 0.5312, 0.375, 0.5312, 0.875, 0.5625, 0.9375, 0.5938, 0.9375, 0.5938, 1.0, 0.5625, 1.0, 0.375, 0.3438, 0.4062, 0.3438, 0.4062, 0.375, 0.375, 0.375, 0.2188, 0.5, 0.2188, 0.75, 0.25, 0.75, 0.25, 0.5, 0.2188, 0.5, 0.25, 0.5, 0.25, 0.75, 0.2188, 0.75, 0.375, 0.9375, 0.4062, 0.9375, 0.4062, 1.0, 0.375, 1.0, 0.5469, 0.9375, 0.5625, 0.9375, 0.5625, 1.0, 0.5469, 1.0, 0.375, 0.0, 0.4062, 0.0, 0.4062, 0.25, 0.375, 0.25, 0.375, 0.9375, 0.375, 1.0, 0.4062, 1.0, 0.4062, 0.9375, 0.5, 0.9375, 0.5312, 0.9375, 0.5312, 1.0, 0.5, 1.0, 0.5, 0.3438, 0.5312, 0.3438, 0.5312, 0.375, 0.5, 0.375, 0.5469, 0.25, 0.5469, 0.3125, 0.5625, 0.3125, 0.5625, 0.25, 0.5469, 0.0, 0.5469, 0.25, 0.5312, 0.25, 0.5312, 0.0, 0.5625, 0.0, 0.5625, 0.25, 0.5469, 0.25, 0.5469, 0.0, 0.5469, 0.3125, 0.5469, 0.375, 0.5625, 0.375, 0.5625, 0.3125, 0.5312, 0.9375, 0.5469, 0.9375, 0.5469, 1.0, 0.5312, 1.0, 0.5469, 0.9375, 0.5312, 0.9375, 0.5312, 0.3125, 0.5469, 0.3125, 0.5312, 0.9062, 0.5312, 0.875, 0.5312, 0.375, 0.5312, 0.3438, 0.5469, 0.9375, 0.5469, 0.3125, 0.5469, 0.375, 0.5469, 0.875, 0.5312, 0.25, 0.5469, 0.25, 0.5469, 0.3125, 0.5312, 0.3125, 0.5, 0.25, 0.5312, 0.25, 0.5312, 0.3125, 0.5, 0.3125, 0.5, 0.9062, 0.5312, 0.9062, 0.5312, 0.9375, 0.5, 0.9375, 0.5469, 0.875, 0.5625, 0.875, 0.5625, 0.9375, 0.5469, 0.9375, 0.375, 0.9062, 0.4062, 0.9062, 0.4062, 0.9375, 0.375, 0.9375, 0.125, 0.5, 0.1875, 0.5, 0.1875, 0.75, 0.125, 0.75, 0.375, 0.25, 0.4062, 0.25, 0.4062, 0.3125, 0.375, 0.3125, 0.5625, 0.875, 0.5938, 0.875, 0.5938, 0.9375, 0.5625, 0.9375, 0.5625, 0.25, 0.5938, 0.25, 0.5938, 0.3125, 0.5625, 0.3125, 0.5469, 0.25, 0.5625, 0.25, 0.5625, 0.3125, 0.5469, 0.3125, 0.4062, 0.25, 0.4375, 0.25, 0.4375, 0.3125, 0.4062, 0.3125, 0.4062, 0.9062, 0.4375, 0.9062, 0.4375, 0.9375, 0.4062, 0.9375, 0.4688, 0.9062, 0.5, 0.9062, 0.5, 0.9375, 0.4688, 0.9375, 0.4688, 0.25, 0.5, 0.25, 0.5, 0.3125, 0.4688, 0.3125, 0.75, 0.5, 0.8125, 0.5, 0.8125, 0.75, 0.75, 0.75, 0.5938, 0.875, 0.625, 0.875, 0.625, 0.9375, 0.5938, 0.9375, 0.5938, 0.875, 0.5938, 0.9375, 0.625, 0.9375, 0.625, 0.875, 0.5469, 0.875, 0.5469, 0.9375, 0.5625, 0.9375, 0.5625, 0.875, 0.8125, 0.5, 0.8125, 0.75, 0.875, 0.75, 0.875, 0.5, 0.4688, 0.875, 0.4688, 0.9062, 0.5, 0.9062, 0.5, 0.875, 0.5469, 0.9375, 0.5469, 0.3125, 0.5312, 0.3125, 0.5312, 0.9375, 0.5625, 0.0, 0.5469, 0.0, 0.5469, 0.25, 0.5625, 0.25, 0.4375, 0.0, 0.4062, 0.0, 0.4062, 0.25, 0.4375, 0.25, 0.125, 0.5, 0.125, 0.75, 0.1875, 0.75, 0.1875, 0.5, 0.5938, 0.9375, 0.5938, 1.0, 0.625, 1.0, 0.625, 0.9375, 0.4062, 0.25, 0.4062, 0.3125, 0.4375, 0.3125, 0.4375, 0.25, 0.5312, 0.9375, 0.5312, 1.0, 0.5469, 1.0, 0.5469, 0.9375, 0.5469, 0.9375, 0.5469, 1.0, 0.5625, 1.0, 0.5625, 0.9375, 0.5, 0.3438, 0.5, 0.375, 0.5312, 0.375, 0.5312, 0.3438, 0.4062, 0.3125, 0.4062, 0.3438, 0.4375, 0.3438, 0.4375, 0.3125, 0.5938, 0.0, 0.5938, 0.25, 0.625, 0.25, 0.625, 0.0, 0.5938, 0.25, 0.875, 0.5, 0.625, 0.3125, 0.5938, 0.3125, 0.375, 0.9062, 0.375, 0.9375, 0.4062, 0.9375, 0.4062, 0.9062, 0.375, 0.875, 0.375, 0.9062, 0.4062, 0.9062, 0.4062, 0.875, 0.5, 0.875, 0.5, 0.9062, 0.5312, 0.9062, 0.5312, 0.875, 0.4688, 0.0, 0.4688, 0.25, 0.5, 0.25, 0.5, 0.0, 0.5469, 0.9375, 0.5469, 0.875, 0.5469, 0.375, 0.5469, 0.3125, 0.5938, 0.3125, 0.5938, 0.375, 0.625, 0.375, 0.625, 0.3125, 0.5312, 0.25, 0.5312, 0.3125, 0.5469, 0.3125, 0.5469, 0.25, 0.375, 0.3125, 0.375, 0.3438, 0.4062, 0.3438, 0.4062, 0.3125, 0.4062, 0.9062, 0.4062, 0.9375, 0.4375, 0.9375, 0.4375, 0.9062, 0.4375, 0.875, 0.4375, 0.9062, 0.4688, 0.9062, 0.4688, 0.875, 0.4062, 0.875, 0.4062, 0.9062, 0.4375, 0.9062, 0.4375, 0.875, 0.4688, 0.9062, 0.4688, 0.9375, 0.5, 0.9375, 0.5, 0.9062, 0.5938, 0.0, 0.5625, 0.0, 0.5625, 0.25, 0.5938, 0.25, 0.5312, 0.9375, 0.5312, 0.3125, 0.5312, 0.3438, 0.5312, 0.9062, 0.5312, 0.0, 0.5, 0.0, 0.5, 0.25, 0.5312, 0.25, 0.4375, 0.9375, 0.4375, 1.0, 0.4688, 1.0, 0.4688, 0.9375, 0.4688, 0.9375, 0.4688, 1.0, 0.5, 1.0, 0.5, 0.9375, 0.5625, 0.9375, 0.5625, 1.0, 0.5938, 1.0, 0.5938, 0.9375, 0.4062, 0.9375, 0.4062, 1.0, 0.4375, 1.0, 0.4375, 0.9375, 0.5938, 0.25, 0.5938, 0.3125, 0.625, 0.3125, 0.875, 0.5, 0.4688, 0.875, 0.5, 0.875, 0.5, 0.9062, 0.4688, 0.9062, 0.4062, 0.875, 0.4375, 0.875, 0.4375, 0.9062, 0.4062, 0.9062, 0.375, 0.875, 0.4062, 0.875, 0.4062, 0.9062, 0.375, 0.9062, 0.5, 0.875, 0.5312, 0.875, 0.5312, 0.9062, 0.5, 0.9062, 0.5312, 0.9375, 0.5312, 0.9062, 0.5312, 0.3438, 0.5312, 0.3125, 0.5, 0.3125, 0.5312, 0.3125, 0.5312, 0.3438, 0.5, 0.3438, 0.1875, 0.5, 0.2188, 0.5, 0.2188, 0.75, 0.1875, 0.75, 0.375, 0.3125, 0.4062, 0.3125, 0.4062, 0.3438, 0.375, 0.3438, 0.4062, 0.3125, 0.4375, 0.3125, 0.4375, 0.3438, 0.4062, 0.3438, 0.5, 0.9062, 0.5, 0.9375, 0.5312, 0.9375, 0.5312, 0.9062, 0.4688, 0.25, 0.4688, 0.3125, 0.5, 0.3125, 0.5, 0.25, 0.375, 0.25, 0.375, 0.3125, 0.4062, 0.3125, 0.4062, 0.25, 0.5, 0.25, 0.5, 0.3125, 0.5312, 0.3125, 0.5312, 0.25, 0.4375, 0.25, 0.4375, 0.3125, 0.4688, 0.3125, 0.4688, 0.25, 0.4375, 0.875, 0.4688, 0.875, 0.4688, 0.9062, 0.4375, 0.9062, 0.5469, 0.0, 0.5312, 0.0, 0.5312, 0.25, 0.5469, 0.25, 0.4062, 0.3438, 0.4062, 0.375, 0.4375, 0.375, 0.4375, 0.3438, 0.4375, 0.25, 0.4688, 0.25, 0.4688, 0.3125, 0.4375, 0.3125, 0.4375, 0.9062, 0.4688, 0.9062, 0.4688, 0.9375, 0.4375, 0.9375, 0.4375, 0.9375, 0.4688, 0.9375, 0.4688, 1.0, 0.4375, 1.0, 0.4375, 0.0, 0.4688, 0.0, 0.4688, 0.25, 0.4375, 0.25, 0.4375, 0.9062, 0.4375, 0.9375, 0.4688, 0.9375, 0.4688, 0.9062, 0.375, 0.0, 0.375, 0.25, 0.4062, 0.25, 0.4062, 0.0, 0.5, 0.9375, 0.5, 1.0, 0.5312, 1.0, 0.5312, 0.9375, 0.4375, 0.0, 0.4375, 0.25, 0.4688, 0.25, 0.4688, 0.0, 0.1875, 0.5, 0.1875, 0.75, 0.2188, 0.75, 0.2188, 0.5, 0.75, 0.5, 0.75, 0.75, 0.8125, 0.75, 0.8125, 0.5, 0.4688, 0.375, 0.4375, 0.375, 0.4375, 0.3438, 0.4688, 0.3438, 0.5, 0.375, 0.4688, 0.375, 0.4688, 0.3438, 0.5, 0.3438, 0.5, 0.3438, 0.4688, 0.3438, 0.4688, 0.3125, 0.5, 0.3125, 0.4375, 0.3125, 0.4688, 0.3125, 0.4688, 0.3438, 0.4375, 0.3438, 0.4688, 0.375, 0.4688, 0.3438, 0.4375, 0.3438, 0.4375, 0.375, 0.5, 0.375, 0.5, 0.3438, 0.4688, 0.3438, 0.4688, 0.375, 0.5, 0.3438, 0.5, 0.3125, 0.4688, 0.3125, 0.4688, 0.3438, 0.4375, 0.3125, 0.4375, 0.3438, 0.4688, 0.3438, 0.4688, 0.3125])
me_escudosolo.materials.append(mat_escudo)
me_escudosolo.use_mirror_x = True
me_escudosolo.use_mirror_vertex_groups = False
me_escudosolo.update()

# ---- objects
ob_cerebro = bpy.data.objects.new('Cerebro', me_escudo)
ob_rueda = bpy.data.objects.new('Rueda', me_rueda)
ob_escudo = bpy.data.objects.new('Escudo', me_escudosolo)

# ---- transforms, parenting, visibility, modifiers, constraints
ob_cerebro.location = (0.0, 0.0, 0.0)
ob_cerebro.lock_rotations_4d = False
ob_cerebro.empty_display_type = 'ARROWS'
ob_cerebro.lineart.crease_threshold = 0.0
ob_cerebro.use_mesh_mirror_x = True
ob_rueda.location = (0.0, 0.0, 0.0)
ob_rueda.lock_rotations_4d = False
ob_rueda.empty_display_type = 'ARROWS'
ob_rueda.lineart.crease_threshold = 0.0
ob_rueda.use_mesh_mirror_x = True
ob_escudo.location = (0.0, 0.0, 0.0)
ob_escudo.lock_rotations_4d = False
ob_escudo.empty_display_type = 'ARROWS'
ob_escudo.lineart.crease_threshold = 0.0
ob_escudo.use_mesh_mirror_x = True

# ---- collection membership
scene.collection.objects.link(ob_cerebro)
scene.collection.objects.link(ob_rueda)
scene.collection.objects.link(ob_escudo)

# ---- scene / render settings (as saved in the file)
scene.frame_start = 1; scene.frame_end = 250; scene.frame_set(2)
scene.render.engine = 'BLENDER_EEVEE_NEXT'
scene.cycles.sampling_pattern = 'TABULATED_SOBOL'
bpy.context.view_layer.update()

# ---- added for rendering (the .blend has no active camera and no usable light): camera, sun
cam_auto = bpy.data.cameras.new('AutoCamera')
cam_auto.lens = 50.0
cam_auto.sensor_width = 36.0
cam_auto.clip_end = 1000.0
ob_auto_camera = bpy.data.objects.new('AutoCamera', cam_auto)
scene.collection.objects.link(ob_auto_camera)
ob_auto_camera.location = (2.66217, -2.96963, 2.94937)
ob_auto_camera.rotation_euler = (1.09748, -7.21219e-08, 0.694738)
scene.camera = ob_auto_camera
light_auto_sun = bpy.data.lights.new('AutoSun', 'SUN')
light_auto_sun.energy = 3.0
light_auto_sun.angle = 0.0523599
ob_auto_sun = bpy.data.objects.new('AutoSun', light_auto_sun)
scene.collection.objects.link(ob_auto_sun)
ob_auto_sun.rotation_euler = (0.872665, 0.174533, 0.523599)
bpy.context.view_layer.update()
